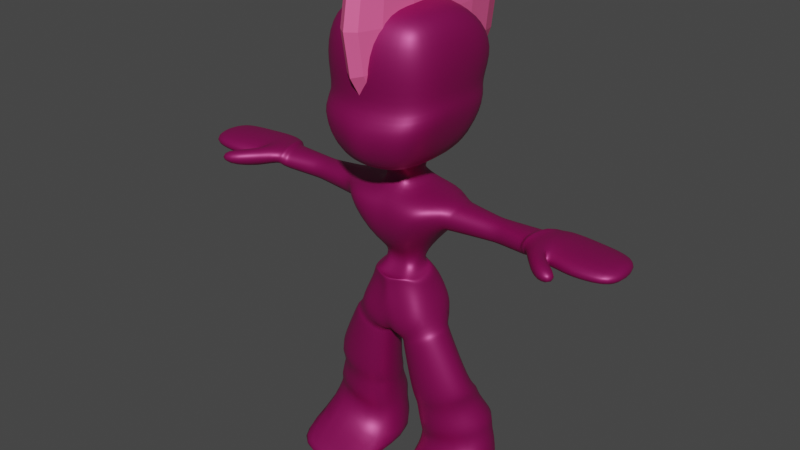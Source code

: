 # Source: npc3Import.blend  (saved by Blender 2.93.21; exported with 4.5.12 LTS)
import bpy
from mathutils import Matrix  # noqa: F401  (used for matrix-valued properties, if any)

bpy.ops.wm.read_factory_settings(use_empty=True)
scene = bpy.context.scene
scene.name = 'Scene'

# ---- collections
col_collection = bpy.data.collections.new('Collection'); scene.collection.children.link(col_collection)

# ---- materials (node trees are filled in below, after node groups)
mat_material = bpy.data.materials.new('Material')
mat_material.use_transparent_shadow = False
mat_material_001 = bpy.data.materials.new('Material.001')
mat_material_001.use_transparent_shadow = False

# ---- material node trees
mat_material.use_nodes = True; mat_material.node_tree.nodes.clear()
_N = mat_material.node_tree.nodes; _L = mat_material.node_tree.links
n0 = _N.new('ShaderNodeBsdfPrincipled'); n0.name = 'Principled BSDF'; n0.location = (10, 300)
n0.distribution = 'GGX'
n0.subsurface_method = 'BURLEY'
n0.inputs[0].default_value = (0.3304, 0.0002459, 0.1208, 1.0)
n0.inputs[1].default_value = 0.4873
n0.inputs[2].default_value = 0.4964
n0.inputs[3].default_value = 1.45
n0.inputs[13].default_value = 1.0
n0.inputs[27].default_value = (0.0, 0.0, 0.0, 1.0)
n0.inputs[28].default_value = 1.0
n1 = _N.new('ShaderNodeOutputMaterial'); n1.name = 'Material Output'; n1.location = (300, 300)
_L.new(n0.outputs[0], n1.inputs[0])
n1.is_active_output = True
mat_material_001.use_nodes = True; mat_material_001.node_tree.nodes.clear()
_N = mat_material_001.node_tree.nodes; _L = mat_material_001.node_tree.links
n0 = _N.new('ShaderNodeBsdfPrincipled'); n0.name = 'Principled BSDF'; n0.location = (10, 300)
n0.distribution = 'GGX'
n0.subsurface_method = 'BURLEY'
n0.inputs[0].default_value = (0.934, 0.1158, 0.3195, 1.0)
n0.inputs[3].default_value = 1.45
n0.inputs[27].default_value = (0.0, 0.0, 0.0, 1.0)
n0.inputs[28].default_value = 1.0
n1 = _N.new('ShaderNodeOutputMaterial'); n1.name = 'Material Output'; n1.location = (300, 300)
_L.new(n0.outputs[0], n1.inputs[0])
n1.is_active_output = True

# ---- world
world_world = bpy.data.worlds.new('World'); scene.world = world_world
world_world.use_nodes = True; world_world.node_tree.nodes.clear()
_N = world_world.node_tree.nodes; _L = world_world.node_tree.links
n0 = _N.new('ShaderNodeOutputWorld'); n0.name = 'World Output'; n0.location = (300, 300)
n1 = _N.new('ShaderNodeBackground'); n1.name = 'Background'; n1.location = (10, 300)
n1.inputs[0].default_value = (0.05088, 0.05088, 0.05088, 1.0)
_L.new(n1.outputs[0], n0.inputs[0])
n0.is_active_output = True
world_world.color = (0.05088, 0.05088, 0.05088)
world_world.use_sun_shadow = False
world_world.sun_shadow_jitter_overblur = 0.0

# ---- meshes
me_cube_002 = bpy.data.meshes.new('Cube.002')
me_cube_002.from_pydata([(0.3103, -0.4679, 0.6341), (0.3416, 0.2352, 0.6822), (0.3261, -0.4463, -0.4257), (0.4941, -0.5608, 1.027), (0.3979, 0.2926, -0.4023), (0.4941, 0.357, 1.038), (0.5609, -0.4051, -0.4832), (0.5872, 0.1703, -0.5172), (0.7542, 0.217, 1.101), (0.7567, -0.3285, 1.101), (0.5687, 0.2221, 0.7267), (0.5661, -0.2772, 0.7267), (0.2121, 0.2652, 0.6453), (0.1679, -0.5186, 0.5724), (0.1992, 0.3845, 1.053), (0.1456, -0.4778, -0.4846), (0.1766, 0.3157, -0.447), (0.1992, -0.5888, 1.041), (0.1897, 0.2623, 1.167), (0.1897, -0.3285, 1.167), (0.03578, 0.1958, -0.803), (0.08726, -0.4473, -0.7361), (1.222, -0.4037, -2.647), (1.222, 0.4289, -2.647), (0.1453, 0.4289, -2.655), (0.1453, -0.4037, -2.655), (2.189, -0.8729, 1.119), (2.189, -0.8729, 0.912), (2.458, -0.6692, 1.119), (2.458, -0.6692, 0.912), (0.2011, 0.1849, 1.437), (0.2011, -0.3847, 1.426), (0.2087, 0.1412, 3.269), (0.2087, -0.2689, 3.269), (0.2087, -0.8061, 1.531), (0.2087, -0.7411, 3.193), (0.2087, 0.4338, 1.652), (0.2087, 0.4121, 3.101), (0.6027, 0.1845, 1.596), (0.5342, -0.3988, 1.585), (0.6676, 0.1412, 3.193), (0.6676, -0.2689, 3.193), (0.5612, -0.6648, 3.132), (0.4311, -0.7547, 1.611), (0.4352, 0.4069, 1.692), (0.647, 0.3394, 3.057), (0.2087, -0.8953, 2.657), (0.2087, -0.9927, 2.067), (0.1979, 0.6119, 2.148), (0.2087, 0.7419, 2.673), (0.7526, 0.2819, 2.142), (0.7634, 0.3361, 2.679), (0.7634, -0.2689, 2.657), (0.7526, -0.3988, 2.164), (0.6676, -0.7411, 2.657), (0.6676, -0.8386, 2.067), (0.6568, 0.5312, 2.148), (0.6676, 0.6611, 2.673), (1.672, -0.3157, 0.8279), (1.671, -0.3157, 1.094), (1.78, 0.1351, 0.8279), (1.774, 0.1301, 1.094), (0.15, 0.5909, -2.442), (0.15, -0.4038, -2.428), (1.215, 0.5555, -2.204), (1.215, -0.3471, -2.191), (1.222, -0.9184, -2.648), (0.1453, -0.9184, -2.655), (0.15, -0.9185, -2.53), (1.214, -0.9185, -2.502), (0.1762, -0.2771, -2.153), (1.168, -0.2321, -1.889), (0.164, 0.4286, -2.155), (1.082, 0.4981, -1.842), (1.255, -0.2171, 1.063), (1.279, -0.2171, 0.7886), (1.282, 0.1297, 0.7886), (1.252, 0.1247, 1.063), (1.381, -0.2238, 0.7877), (1.344, 0.1297, 0.7944), (1.318, 0.1247, 1.064), (1.321, -0.2171, 1.064), (1.172, -0.2171, 1.061), (1.199, -0.2171, 0.7832), (1.201, 0.1297, 0.7832), (1.169, 0.1246, 1.061), (0.185, -0.3643, -1.654), (0.978, -0.3903, -1.333), (0.1417, 0.3498, -1.591), (0.978, 0.3367, -1.333), (0.1452, -0.4514, -1.497), (0.9722, -0.3903, -1.233), (0.1452, 0.3498, -1.497), (0.9722, 0.1299, -1.227), (0.1808, 0.3499, -1.671), (0.985, 0.3368, -1.452), (0.1808, -0.3642, -1.766), (0.985, -0.3112, -1.538), (0.1731, 0.1117, 0.1189), (0.2215, -0.3615, 0.05881), (0.3461, 0.05269, 0.1227), (0.3764, -0.2241, 0.02287), (0.06881, -0.4322, 0.08078), (1.917, -0.3794, 0.852), (1.917, -0.3794, 1.119), (2.043, 0.2907, 0.852), (2.038, 0.2857, 1.119), (1.917, 0.2202, 1.101), (1.738, -0.3683, 1.104), (1.948, 0.2629, 0.884), (1.818, -0.3683, 0.8974), (1.762, -0.4017, 0.8638), (1.872, 0.2209, 0.8456), (1.841, 0.1954, 1.123), (1.687, -0.3434, 1.154), (2.85, 0.0862, 1.098), (2.857, -0.4448, 1.098), (2.855, 0.09124, 0.9327), (2.857, -0.4448, 0.9327), (2.345, 0.2468, 0.8744), (2.34, 0.2418, 1.119), (2.263, -0.4998, 1.119), (2.263, -0.4998, 0.8744), (2.566, 0.2089, 1.119), (2.527, -0.5116, 1.119), (2.527, -0.5116, 0.8911), (2.571, 0.214, 0.8911), (0.1209, 0.05411, 0.2827), (0.1209, -0.1366, 0.2758), (0.1866, 0.02965, 0.2757), (0.1866, -0.09465, 0.2774), (0.09922, -0.1559, 0.2749), (0.0947, 0.07665, 0.2721), (0.2223, 0.2338, -0.01749), (0.2533, -0.3771, -0.05109), (0.3911, 0.1481, -0.09735), (0.3857, -0.2097, -0.09039), (0.07512, -0.4014, -0.06393), (0.08939, 0.3066, -0.01799), (0.2036, 0.09093, 1.309), (0.2036, -0.2611, 1.298), (0.2349, -0.7749, 2.212), (0.2241, 0.6198, 2.283), (0.6989, 0.1688, 2.287), (0.6989, -0.3158, 2.309), (0.5713, -0.6619, 2.212), (0.5605, 0.5607, 2.283), (0.8443, -0.305, 1.092), (0.6999, -0.2536, 0.7386), (0.7024, 0.2025, 0.7386), (0.8418, 0.1975, 1.092), (0.2029, 0.1174, 1.345), (0.2029, -0.2959, 1.334), (0.2022, 0.145, 1.382), (0.2022, -0.3322, 1.371), (1.647, -0.3078, 0.8244), (1.743, 0.1347, 0.825), (1.735, 0.1296, 1.091), (1.641, -0.3073, 1.091), (0.1889, -0.3729, -2.033), (1.137, -0.319, -1.761), (0.1889, 0.5602, -2.011), (1.137, 0.5276, -1.741), (0.08067, -0.4297, -0.8823), (0.6564, -0.4456, -0.5842), (0.08067, 0.1463, -0.8765), (0.6402, 0.1331, -0.5735), (0.07307, -0.4238, -0.8275), (0.6193, -0.4394, -0.5388), (0.07307, 0.1577, -0.8273), (0.6193, 0.1352, -0.5244), (0.115, 0.06842, 0.1789), (0.2291, -0.3424, 0.08528), (0.299, 0.07953, 0.1416), (0.2947, -0.2812, 0.05637), (0.1589, -0.3994, 0.07254), (0.09037, 0.01441, 0.2186), (0.2004, -0.2804, 0.1099), (0.2577, 0.0442, 0.148), (0.2533, -0.2328, 0.0892), (0.148, -0.3231, 0.1006), (0.03319, 0.09167, 0.1539), (0.0, 0.2652, 0.5908), (0.0, -0.5186, 0.5492), (-0.3103, -0.4679, 0.6341), (-0.3416, 0.2352, 0.6822), (-0.3261, -0.4463, -0.4257), (-0.4941, -0.5608, 1.027), (-0.3979, 0.2926, -0.4023), (-0.4941, 0.357, 1.038), (0.0, 0.2944, -0.4347), (0.0, 0.357, 1.038), (0.0, -0.4798, -0.4031), (0.0, -0.5608, 1.027), (-0.5609, -0.4051, -0.4832), (-0.5872, 0.1703, -0.5172), (-0.7542, 0.217, 1.101), (-0.7567, -0.3285, 1.101), (-0.5687, 0.2221, 0.7267), (-0.5661, -0.2772, 0.7267), (0.0, 0.2622, 1.175), (0.0, -0.3287, 1.175), (0.0, 0.09833, -0.7073), (0.0, -0.3647, -0.7076), (-0.2121, 0.2652, 0.6453), (-0.1679, -0.5186, 0.5724), (-0.1992, 0.3845, 1.053), (-0.1456, -0.4778, -0.4846), (-0.1766, 0.3157, -0.447), (-0.1992, -0.5888, 1.041), (-0.1897, 0.2623, 1.167), (-0.1897, -0.3285, 1.167), (-0.03578, 0.1958, -0.803), (-0.08726, -0.4473, -0.7361), (-1.222, -0.4037, -2.647), (-1.222, 0.4289, -2.647), (-0.1453, 0.4289, -2.655), (-0.1453, -0.4037, -2.655), (-2.189, -0.8729, 1.119), (-2.189, -0.8729, 0.912), (-2.458, -0.6692, 1.119), (-2.458, -0.6692, 0.912), (0.0, 0.1849, 1.499), (0.0, -0.3847, 1.488), (-0.2011, 0.1849, 1.437), (-0.2011, -0.3847, 1.426), (0.0, 0.1535, 3.291), (0.0, -0.2565, 3.291), (-0.2087, 0.1412, 3.269), (-0.2087, -0.2689, 3.269), (0.0, -0.9256, 1.549), (-0.2087, -0.8061, 1.531), (0.0, -0.7759, 3.253), (-0.2087, -0.7411, 3.193), (0.0, 0.4782, 1.637), (-0.2087, 0.4338, 1.652), (0.0, 0.4765, 3.117), (-0.2087, 0.4121, 3.101), (-0.6027, 0.1845, 1.596), (-0.5342, -0.3988, 1.585), (-0.6676, 0.1412, 3.193), (-0.6676, -0.2689, 3.193), (-0.5612, -0.6648, 3.132), (-0.4311, -0.7547, 1.611), (-0.4352, 0.4069, 1.692), (-0.647, 0.3394, 3.057), (0.0, 0.3361, 2.679), (-0.2087, -0.8953, 2.657), (-0.2087, -0.9927, 2.067), (0.0, -0.9121, 2.649), (0.0, -1.01, 2.059), (-0.1979, 0.6119, 2.148), (-0.2087, 0.7419, 2.673), (0.0, 0.6534, 2.148), (0.0, 0.7833, 2.673), (-0.7526, 0.2819, 2.142), (-0.7634, 0.3361, 2.679), (-0.7634, -0.2689, 2.657), (-0.7526, -0.3988, 2.164), (-0.6676, -0.7411, 2.657), (-0.6676, -0.8386, 2.067), (-0.6568, 0.5312, 2.148), (-0.6676, 0.6611, 2.673), (-1.672, -0.3157, 0.8279), (-1.671, -0.3157, 1.094), (-1.78, 0.1351, 0.8279), (-1.774, 0.1301, 1.094), (-0.15, 0.5909, -2.442), (-0.15, -0.4038, -2.428), (-1.215, 0.5555, -2.204), (-1.215, -0.3471, -2.191), (-1.222, -0.9184, -2.648), (-0.1453, -0.9184, -2.655), (-0.15, -0.9185, -2.53), (-1.214, -0.9185, -2.502), (-0.1762, -0.2771, -2.153), (-1.168, -0.2321, -1.889), (-0.164, 0.4286, -2.155), (-1.082, 0.4981, -1.842), (-1.255, -0.2171, 1.063), (-1.279, -0.2171, 0.7886), (-1.282, 0.1297, 0.7886), (-1.252, 0.1247, 1.063), (-1.381, -0.2238, 0.7877), (-1.344, 0.1297, 0.7944), (-1.318, 0.1247, 1.064), (-1.321, -0.2171, 1.064), (-1.172, -0.2171, 1.061), (-1.199, -0.2171, 0.7832), (-1.201, 0.1297, 0.7832), (-1.169, 0.1246, 1.061), (-0.185, -0.3643, -1.654), (-0.978, -0.3903, -1.333), (-0.1417, 0.3498, -1.591), (-0.978, 0.3367, -1.333), (-0.1452, -0.4514, -1.497), (-0.9722, -0.3903, -1.233), (-0.1452, 0.3498, -1.497), (-0.9722, 0.1299, -1.227), (-0.1808, 0.3499, -1.671), (-0.985, 0.3368, -1.452), (-0.1808, -0.3642, -1.766), (-0.985, -0.3112, -1.538), (-0.1731, 0.1117, 0.1189), (-0.2215, -0.3615, 0.05881), (0.0, -0.4504, 0.09508), (0.0, 0.1701, 0.1514), (-0.3461, 0.05269, 0.1227), (-0.3764, -0.2241, 0.02287), (-0.06881, -0.4322, 0.08078), (0.0, 0.1979, 0.1369), (-1.917, -0.3794, 0.852), (-1.917, -0.3794, 1.119), (-2.043, 0.2907, 0.852), (-2.038, 0.2857, 1.119), (-1.917, 0.2202, 1.101), (-1.738, -0.3683, 1.104), (-1.948, 0.2629, 0.884), (-1.818, -0.3683, 0.8974), (-1.762, -0.4017, 0.8638), (-1.872, 0.2209, 0.8456), (-1.841, 0.1954, 1.123), (-1.687, -0.3434, 1.154), (-2.85, 0.0862, 1.098), (-2.857, -0.4448, 1.098), (-2.855, 0.09124, 0.9327), (-2.857, -0.4448, 0.9327), (-2.345, 0.2468, 0.8744), (-2.34, 0.2418, 1.119), (-2.263, -0.4998, 1.119), (-2.263, -0.4998, 0.8744), (-2.566, 0.2089, 1.119), (-2.527, -0.5116, 1.119), (-2.527, -0.5116, 0.8911), (-2.571, 0.214, 0.8911), (-0.1209, 0.05411, 0.2827), (-0.1209, -0.1366, 0.2758), (0.0, -0.1539, 0.2684), (0.0, 0.07475, 0.2796), (-0.1866, 0.02965, 0.2757), (-0.1866, -0.09465, 0.2774), (-0.09922, -0.1559, 0.2749), (-0.0947, 0.07665, 0.2721), (-0.2223, 0.2338, -0.01749), (-0.2533, -0.3771, -0.05109), (0.0, -0.4453, -0.06247), (0.0, 0.2842, -0.05629), (-0.3911, 0.1481, -0.09735), (-0.3857, -0.2097, -0.09039), (-0.07512, -0.4014, -0.06393), (-0.08939, 0.3066, -0.01799), (-0.2036, 0.09093, 1.309), (0.0, 0.09087, 1.334), (0.0, -0.2612, 1.323), (-0.2036, -0.2611, 1.298), (-0.2349, -0.7749, 2.212), (0.0, -0.7872, 2.206), (-0.2241, 0.6198, 2.283), (0.0, 0.6502, 2.283), (-0.6989, 0.1688, 2.287), (-0.6989, -0.3158, 2.309), (-0.5713, -0.6619, 2.212), (-0.5605, 0.5607, 2.283), (-0.8443, -0.305, 1.092), (-0.6999, -0.2536, 0.7386), (-0.7024, 0.2025, 0.7386), (-0.8418, 0.1975, 1.092), (-0.2029, 0.1174, 1.345), (0.0, 0.1173, 1.38), (0.0, -0.2959, 1.369), (-0.2029, -0.2959, 1.334), (-0.2022, 0.145, 1.382), (0.0, 0.145, 1.429), (0.0, -0.3322, 1.418), (-0.2022, -0.3322, 1.371), (-1.647, -0.3078, 0.8244), (-1.743, 0.1347, 0.825), (-1.735, 0.1296, 1.091), (-1.641, -0.3073, 1.091), (-0.1889, -0.3729, -2.033), (-1.137, -0.319, -1.761), (-0.1889, 0.5602, -2.011), (-1.137, 0.5276, -1.741), (-0.08067, -0.4297, -0.8823), (-0.6564, -0.4456, -0.5842), (-0.08067, 0.1463, -0.8765), (-0.6402, 0.1331, -0.5735), (-0.07307, -0.4238, -0.8275), (-0.6193, -0.4394, -0.5388), (-0.07307, 0.1577, -0.8273), (-0.6193, 0.1352, -0.5244), (-0.115, 0.06842, 0.1789), (-0.2291, -0.3424, 0.08528), (0.0, -0.394, 0.05005), (0.0, 0.1672, 0.1385), (-0.299, 0.07953, 0.1416), (-0.2947, -0.2812, 0.05637), (-0.1589, -0.3994, 0.07254), (0.0, 0.1503, 0.1469), (-0.09037, 0.01441, 0.2186), (-0.2004, -0.2804, 0.1099), (0.0, -0.3191, 0.08388), (0.0, 0.1037, 0.1486), (-0.2577, 0.0442, 0.148), (-0.2533, -0.2328, 0.0892), (-0.148, -0.3231, 0.1006), (-0.03319, 0.09167, 0.1539), (0.8005, -0.3168, 1.097), (0.633, -0.2654, 0.7326), (0.6355, 0.2123, 0.7326), (0.798, 0.2073, 1.097)], [], [(12, 14, 5, 1), (11, 9, 3, 0), (132, 12, 1, 127), (21, 6, 2, 15), (130, 11, 0, 128), (19, 201, 193, 17), (13, 17, 193, 183), (131, 13, 183, 337), (14, 191, 200, 18), (154, 153, 30, 31), (127, 1, 10, 129), (129, 10, 11, 130), (16, 4, 7, 20), (63, 62, 24, 25), (1, 5, 8, 10), (26, 27, 29, 28), (202, 20, 21, 203), (190, 16, 20, 202), (8, 18, 19, 9), (5, 14, 18, 8), (128, 0, 13, 131), (0, 3, 17, 13), (9, 19, 17, 3), (203, 21, 15, 192), (338, 182, 12, 132), (182, 191, 14, 12), (24, 23, 22, 25), (62, 64, 23, 24), (25, 22, 66, 67), (64, 65, 22, 23), (109, 107, 106, 105), (107, 108, 104, 106), (110, 103, 29, 27), (110, 109, 105, 103), (47, 34, 43, 55), (153, 372, 222, 30), (373, 154, 31, 223), (32, 226, 227, 33), (226, 32, 37, 236), (33, 227, 232, 35), (249, 46, 35, 232), (223, 31, 34, 230), (30, 36, 44, 38), (49, 254, 236, 37), (30, 222, 234, 36), (32, 33, 41, 40), (52, 51, 40, 41), (52, 41, 42, 54), (50, 38, 44, 56), (31, 30, 38, 39), (34, 31, 39, 43), (33, 35, 42, 41), (37, 32, 40, 45), (49, 37, 45, 57), (36, 48, 56, 44), (142, 49, 57, 146), (40, 51, 57, 45), (143, 50, 56, 146), (39, 53, 55, 43), (144, 52, 54, 145), (39, 38, 50, 53), (144, 143, 51, 52), (36, 234, 253, 48), (142, 358, 254, 49), (230, 34, 47, 250), (356, 141, 46, 249), (35, 46, 54, 42), (141, 47, 55, 145), (157, 158, 59, 61), (156, 157, 61, 60), (155, 156, 60, 58), (158, 155, 58, 59), (73, 71, 65, 64), (71, 70, 63, 65), (72, 73, 64, 62), (70, 72, 62, 63), (69, 68, 67, 66), (65, 63, 68, 69), (22, 65, 69, 66), (63, 25, 67, 68), (159, 161, 72, 70), (161, 162, 73, 72), (160, 159, 70, 71), (82, 83, 75, 74), (83, 84, 76, 75), (84, 85, 77, 76), (85, 82, 74, 77), (74, 75, 78, 81), (75, 76, 79, 78), (76, 77, 80, 79), (77, 74, 81, 80), (150, 147, 82, 85), (149, 150, 85, 84), (148, 149, 84, 83), (147, 148, 83, 82), (93, 91, 87, 89), (91, 90, 86, 87), (92, 93, 89, 88), (90, 92, 88, 86), (163, 165, 92, 90), (165, 166, 93, 92), (164, 163, 90, 91), (166, 164, 91, 93), (89, 87, 97, 95), (87, 86, 96, 97), (88, 89, 95, 94), (86, 88, 94, 96), (346, 306, 310, 138), (134, 99, 102, 137), (135, 100, 101, 136), (133, 98, 100, 135), (137, 102, 305, 345), (136, 101, 99, 134), (138, 310, 98, 133), (162, 160, 71, 73), (61, 59, 114, 113), (58, 60, 112, 111), (60, 61, 113, 112), (59, 58, 111, 114), (114, 111, 110, 108), (126, 123, 115, 117), (111, 112, 109, 110), (112, 113, 107, 109), (113, 114, 108, 107), (117, 115, 116, 118), (123, 124, 116, 115), (124, 125, 118, 116), (125, 126, 117, 118), (108, 110, 27, 26), (103, 104, 28, 29), (104, 108, 26, 28), (103, 105, 119, 122), (104, 103, 122, 121), (106, 104, 121, 120), (105, 106, 120, 119), (122, 119, 126, 125), (121, 122, 125, 124), (120, 121, 124, 123), (119, 120, 123, 126), (402, 338, 132, 181), (177, 128, 131, 180), (178, 129, 130, 179), (176, 127, 129, 178), (180, 131, 337, 401), (179, 130, 128, 177), (181, 132, 127, 176), (16, 138, 133, 4), (6, 136, 134, 2), (15, 137, 345, 192), (4, 133, 135, 7), (7, 135, 136, 6), (2, 134, 137, 15), (190, 346, 138, 16), (200, 352, 139, 18), (18, 139, 140, 19), (46, 141, 145, 54), (250, 47, 141, 356), (48, 253, 358, 142), (53, 50, 143, 144), (53, 144, 145, 55), (51, 143, 146, 57), (48, 142, 146, 56), (407, 408, 148, 147), (408, 409, 149, 148), (409, 410, 150, 149), (410, 407, 147, 150), (353, 140, 152, 369), (139, 352, 368, 151), (140, 139, 151, 152), (369, 152, 154, 373), (151, 368, 372, 153), (152, 151, 153, 154), (81, 78, 155, 158), (78, 79, 156, 155), (79, 80, 157, 156), (80, 81, 158, 157), (95, 97, 160, 162), (97, 96, 159, 160), (94, 95, 162, 161), (96, 94, 161, 159), (170, 168, 164, 166), (168, 167, 163, 164), (169, 170, 166, 165), (167, 169, 165, 163), (21, 20, 169, 167), (20, 7, 170, 169), (6, 21, 167, 168), (7, 6, 168, 170), (19, 140, 353, 201), (310, 398, 171, 98), (101, 174, 172, 99), (102, 175, 393, 305), (98, 171, 173, 100), (100, 173, 174, 101), (99, 172, 175, 102), (398, 181, 176, 171), (174, 179, 177, 172), (175, 180, 401, 393), (171, 176, 178, 173), (173, 178, 179, 174), (172, 177, 180, 175), (394, 402, 181, 398), (204, 185, 189, 206), (199, 184, 187, 197), (342, 335, 185, 204), (213, 207, 186, 194), (340, 336, 184, 199), (211, 209, 193, 201), (205, 183, 193, 209), (341, 337, 183, 205), (206, 210, 200, 191), (374, 225, 224, 371), (335, 339, 198, 185), (339, 340, 199, 198), (208, 212, 195, 188), (268, 217, 216, 267), (185, 198, 196, 189), (218, 220, 221, 219), (202, 203, 213, 212), (190, 202, 212, 208), (196, 197, 211, 210), (189, 196, 210, 206), (336, 341, 205, 184), (184, 205, 209, 187), (197, 187, 209, 211), (203, 192, 207, 213), (338, 342, 204, 182), (182, 204, 206, 191), (216, 217, 214, 215), (267, 216, 215, 269), (217, 272, 271, 214), (269, 215, 214, 270), (317, 313, 314, 315), (315, 314, 312, 316), (318, 219, 221, 311), (318, 311, 313, 317), (248, 260, 243, 231), (371, 224, 222, 372), (373, 223, 225, 374), (228, 229, 227, 226), (226, 236, 237, 228), (229, 233, 232, 227), (249, 232, 233, 247), (223, 230, 231, 225), (224, 238, 244, 235), (252, 237, 236, 254), (246, 254, 236, 226), (224, 235, 234, 222), (228, 240, 241, 229), (257, 241, 240, 256), (257, 259, 242, 241), (255, 261, 244, 238), (225, 239, 238, 224), (231, 243, 239, 225), (229, 241, 242, 233), (237, 245, 240, 228), (252, 262, 245, 237), (235, 244, 261, 251), (357, 362, 262, 252), (240, 245, 262, 256), (359, 362, 261, 255), (239, 243, 260, 258), (360, 361, 259, 257), (239, 258, 255, 238), (360, 257, 256, 359), (235, 251, 253, 234), (357, 252, 254, 358), (230, 250, 248, 231), (356, 249, 247, 355), (233, 242, 259, 247), (355, 361, 260, 248), (377, 266, 264, 378), (376, 265, 266, 377), (375, 263, 265, 376), (378, 264, 263, 375), (278, 269, 270, 276), (276, 270, 268, 275), (277, 267, 269, 278), (275, 268, 267, 277), (274, 271, 272, 273), (270, 274, 273, 268), (214, 271, 274, 270), (268, 273, 272, 217), (379, 275, 277, 381), (381, 277, 278, 382), (380, 276, 275, 379), (287, 279, 280, 288), (288, 280, 281, 289), (289, 281, 282, 290), (290, 282, 279, 287), (279, 286, 283, 280), (280, 283, 284, 281), (281, 284, 285, 282), (282, 285, 286, 279), (366, 290, 287, 363), (365, 289, 290, 366), (364, 288, 289, 365), (363, 287, 288, 364), (298, 294, 292, 296), (296, 292, 291, 295), (297, 293, 294, 298), (295, 291, 293, 297), (383, 295, 297, 385), (385, 297, 298, 386), (384, 296, 295, 383), (386, 298, 296, 384), (294, 300, 302, 292), (292, 302, 301, 291), (293, 299, 300, 294), (291, 301, 299, 293), (346, 350, 310, 306), (344, 349, 309, 304), (347, 348, 308, 307), (343, 347, 307, 303), (349, 345, 305, 309), (348, 344, 304, 308), (350, 343, 303, 310), (382, 278, 276, 380), (266, 321, 322, 264), (263, 319, 320, 265), (265, 320, 321, 266), (264, 322, 319, 263), (322, 316, 318, 319), (334, 325, 323, 331), (319, 318, 317, 320), (320, 317, 315, 321), (321, 315, 316, 322), (325, 326, 324, 323), (331, 323, 324, 332), (332, 324, 326, 333), (333, 326, 325, 334), (316, 218, 219, 318), (311, 221, 220, 312), (312, 220, 218, 316), (311, 330, 327, 313), (312, 329, 330, 311), (314, 328, 329, 312), (313, 327, 328, 314), (330, 333, 334, 327), (329, 332, 333, 330), (328, 331, 332, 329), (327, 334, 331, 328), (402, 406, 342, 338), (400, 405, 341, 336), (403, 404, 340, 339), (399, 403, 339, 335), (405, 401, 337, 341), (404, 400, 336, 340), (406, 399, 335, 342), (208, 188, 343, 350), (194, 186, 344, 348), (207, 192, 345, 349), (188, 195, 347, 343), (195, 194, 348, 347), (186, 207, 349, 344), (190, 208, 350, 346), (200, 210, 351, 352), (210, 211, 354, 351), (247, 259, 361, 355), (250, 356, 355, 248), (251, 357, 358, 253), (258, 360, 359, 255), (258, 260, 361, 360), (256, 262, 362, 359), (251, 261, 362, 357), (197, 363, 364, 199), (199, 364, 365, 198), (198, 365, 366, 196), (196, 366, 363, 197), (353, 369, 370, 354), (351, 367, 368, 352), (354, 370, 367, 351), (369, 373, 374, 370), (367, 371, 372, 368), (370, 374, 371, 367), (286, 378, 375, 283), (283, 375, 376, 284), (284, 376, 377, 285), (285, 377, 378, 286), (300, 382, 380, 302), (302, 380, 379, 301), (299, 381, 382, 300), (301, 379, 381, 299), (390, 386, 384, 388), (388, 384, 383, 387), (389, 385, 386, 390), (387, 383, 385, 389), (213, 387, 389, 212), (212, 389, 390, 195), (194, 388, 387, 213), (195, 390, 388, 194), (211, 201, 353, 354), (310, 303, 391, 398), (308, 304, 392, 396), (309, 305, 393, 397), (303, 307, 395, 391), (307, 308, 396, 395), (304, 309, 397, 392), (306, 310, 398, 394), (398, 391, 399, 406), (396, 392, 400, 404), (397, 393, 401, 405), (391, 395, 403, 399), (395, 396, 404, 403), (392, 397, 405, 400), (394, 398, 406, 402), (8, 9, 407, 410), (10, 8, 410, 409), (11, 10, 409, 408), (9, 11, 408, 407)])
me_cube_002.polygons.foreach_set('use_smooth', [True] * 410)
_uv = me_cube_002.uv_layers.new(name='UVMap')
_uv.uv.foreach_set('vector', [0.5818, 0.4137, 0.625, 0.4137, 0.625, 0.5, 0.5818, 0.5, 0.5818, 0.666, 0.625, 0.666, 0.625, 0.75, 0.5818, 0.75, 0.5301, 0.4137, 0.5818, 0.4137, 0.5818, 0.5, 0.5301, 0.5, 0.2887, 0.666, 0.375, 0.666, 0.375, 0.75, 0.2887, 0.75, 0.5301, 0.666, 0.5818, 0.666, 0.5818, 0.75, 0.5301, 0.75, 0.7113, 0.666, 0.75, 0.666, 0.75, 0.75, 0.7113, 0.75, 0.5818, 0.8363, 0.625, 0.8363, 0.625, 0.875, 0.5818, 0.875, 0.5301, 0.8363, 0.5818, 0.8363, 0.5818, 0.875, 0.5301, 0.875, 0.7113, 0.5, 0.75, 0.5, 0.75, 0.5827, 0.7113, 0.5827, 0.7113, 0.666, 0.7113, 0.5827, 0.7113, 0.5827, 0.7113, 0.666, 0.5301, 0.5, 0.5818, 0.5, 0.5818, 0.5827, 0.5301, 0.5827, 0.5301, 0.5827, 0.5818, 0.5827, 0.5818, 0.666, 0.5301, 0.666, 0.2887, 0.5, 0.375, 0.5, 0.375, 0.5827, 0.2887, 0.5827, 0.2887, 0.666, 0.2887, 0.5827, 0.2887, 0.5827, 0.2887, 0.666, 0.5818, 0.5, 0.625, 0.5, 0.625, 0.5827, 0.5818, 0.5827, 0.625, 0.666, 0.5818, 0.666, 0.5818, 0.666, 0.625, 0.666, 0.25, 0.5827, 0.2887, 0.5827, 0.2887, 0.666, 0.25, 0.666, 0.25, 0.5, 0.2887, 0.5, 0.2887, 0.5827, 0.25, 0.5827, 0.625, 0.5827, 0.7113, 0.5827, 0.7113, 0.666, 0.625, 0.666, 0.625, 0.5, 0.7113, 0.5, 0.7113, 0.5827, 0.625, 0.5827, 0.5301, 0.75, 0.5818, 0.75, 0.5818, 0.8363, 0.5301, 0.8363, 0.5818, 0.75, 0.625, 0.75, 0.625, 0.8363, 0.5818, 0.8363, 0.625, 0.666, 0.7113, 0.666, 0.7113, 0.75, 0.625, 0.75, 0.25, 0.666, 0.2887, 0.666, 0.2887, 0.75, 0.25, 0.75, 0.5301, 0.375, 0.5818, 0.375, 0.5818, 0.4137, 0.5301, 0.4137, 0.5818, 0.375, 0.625, 0.375, 0.625, 0.4137, 0.5818, 0.4137, 0.2887, 0.5827, 0.375, 0.5827, 0.375, 0.666, 0.2887, 0.666, 0.2887, 0.5827, 0.375, 0.5827, 0.375, 0.5827, 0.2887, 0.5827, 0.2887, 0.666, 0.375, 0.666, 0.375, 0.666, 0.2887, 0.666, 0.375, 0.5827, 0.375, 0.666, 0.375, 0.666, 0.375, 0.5827, 0.5818, 0.5827, 0.625, 0.5827, 0.625, 0.5827, 0.5818, 0.5827, 0.625, 0.5827, 0.625, 0.666, 0.625, 0.666, 0.625, 0.5827, 0.5818, 0.666, 0.5818, 0.666, 0.5818, 0.666, 0.5818, 0.666, 0.5818, 0.666, 0.5818, 0.5827, 0.5818, 0.5827, 0.5818, 0.666, 0.7113, 0.666, 0.7113, 0.666, 0.7113, 0.666, 0.7113, 0.666, 0.7113, 0.5827, 0.75, 0.5827, 0.75, 0.5827, 0.7113, 0.5827, 0.75, 0.666, 0.7113, 0.666, 0.7113, 0.666, 0.75, 0.666, 0.7113, 0.5827, 0.75, 0.5827, 0.75, 0.666, 0.7113, 0.666, 0.75, 0.5827, 0.7113, 0.5827, 0.7113, 0.5827, 0.75, 0.5827, 0.7113, 0.666, 0.75, 0.666, 0.75, 0.666, 0.7113, 0.666, 0.75, 0.666, 0.7113, 0.666, 0.7113, 0.666, 0.75, 0.666, 0.75, 0.666, 0.7113, 0.666, 0.7113, 0.666, 0.75, 0.666, 0.7113, 0.5827, 0.7113, 0.5827, 0.7113, 0.5827, 0.7113, 0.5827, 0.7113, 0.5827, 0.75, 0.5827, 0.75, 0.5827, 0.7113, 0.5827, 0.7113, 0.5827, 0.75, 0.5827, 0.75, 0.5827, 0.7113, 0.5827, 0.7113, 0.5827, 0.7113, 0.666, 0.7113, 0.666, 0.7113, 0.5827, 0.7113, 0.666, 0.7113, 0.5827, 0.7113, 0.5827, 0.7113, 0.666, 0.7113, 0.666, 0.7113, 0.666, 0.7113, 0.666, 0.7113, 0.666, 0.7113, 0.5827, 0.7113, 0.5827, 0.7113, 0.5827, 0.7113, 0.5827, 0.7113, 0.666, 0.7113, 0.5827, 0.7113, 0.5827, 0.7113, 0.666, 0.7113, 0.666, 0.7113, 0.666, 0.7113, 0.666, 0.7113, 0.666, 0.7113, 0.666, 0.7113, 0.666, 0.7113, 0.666, 0.7113, 0.666, 0.7113, 0.5827, 0.7113, 0.5827, 0.7113, 0.5827, 0.7113, 0.5827, 0.7113, 0.5827, 0.7113, 0.5827, 0.7113, 0.5827, 0.7113, 0.5827, 0.7113, 0.5827, 0.7113, 0.5827, 0.7113, 0.5827, 0.7113, 0.5827, 0.7113, 0.5827, 0.7113, 0.5827, 0.7113, 0.5827, 0.7113, 0.5827, 0.7113, 0.5827, 0.7113, 0.5827, 0.7113, 0.5827, 0.7113, 0.5827, 0.7113, 0.5827, 0.7113, 0.5827, 0.7113, 0.5827, 0.7113, 0.5827, 0.7113, 0.666, 0.7113, 0.666, 0.7113, 0.666, 0.7113, 0.666, 0.7113, 0.666, 0.7113, 0.666, 0.7113, 0.666, 0.7113, 0.666, 0.7113, 0.666, 0.7113, 0.5827, 0.7113, 0.5827, 0.7113, 0.666, 0.7113, 0.666, 0.7113, 0.5827, 0.7113, 0.5827, 0.7113, 0.666, 0.7113, 0.5827, 0.75, 0.5827, 0.75, 0.5827, 0.7113, 0.5827, 0.7113, 0.5827, 0.75, 0.5827, 0.75, 0.5827, 0.7113, 0.5827, 0.75, 0.666, 0.7113, 0.666, 0.7113, 0.666, 0.75, 0.666, 0.75, 0.666, 0.7113, 0.666, 0.7113, 0.666, 0.75, 0.666, 0.7113, 0.666, 0.7113, 0.666, 0.7113, 0.666, 0.7113, 0.666, 0.7113, 0.666, 0.7113, 0.666, 0.7113, 0.666, 0.7113, 0.666, 0.625, 0.5827, 0.625, 0.666, 0.625, 0.666, 0.625, 0.5827, 0.5818, 0.5827, 0.625, 0.5827, 0.625, 0.5827, 0.5818, 0.5827, 0.5818, 0.666, 0.5818, 0.5827, 0.5818, 0.5827, 0.5818, 0.666, 0.625, 0.666, 0.5818, 0.666, 0.5818, 0.666, 0.625, 0.666, 0.375, 0.5827, 0.375, 0.666, 0.375, 0.666, 0.375, 0.5827, 0.375, 0.666, 0.2887, 0.666, 0.2887, 0.666, 0.375, 0.666, 0.2887, 0.5827, 0.375, 0.5827, 0.375, 0.5827, 0.2887, 0.5827, 0.2887, 0.666, 0.2887, 0.5827, 0.2887, 0.5827, 0.2887, 0.666, 0.375, 0.666, 0.2887, 0.666, 0.2887, 0.666, 0.375, 0.666, 0.375, 0.666, 0.2887, 0.666, 0.2887, 0.666, 0.375, 0.666, 0.375, 0.666, 0.375, 0.666, 0.375, 0.666, 0.375, 0.666, 0.2887, 0.666, 0.2887, 0.666, 0.2887, 0.666, 0.2887, 0.666, 0.2887, 0.666, 0.2887, 0.5827, 0.2887, 0.5827, 0.2887, 0.666, 0.2887, 0.5827, 0.375, 0.5827, 0.375, 0.5827, 0.2887, 0.5827, 0.375, 0.666, 0.2887, 0.666, 0.2887, 0.666, 0.375, 0.666, 0.625, 0.666, 0.5818, 0.666, 0.5818, 0.666, 0.625, 0.666, 0.5818, 0.666, 0.5818, 0.5827, 0.5818, 0.5827, 0.5818, 0.666, 0.5818, 0.5827, 0.625, 0.5827, 0.625, 0.5827, 0.5818, 0.5827, 0.625, 0.5827, 0.625, 0.666, 0.625, 0.666, 0.625, 0.5827, 0.625, 0.666, 0.5818, 0.666, 0.5818, 0.666, 0.625, 0.666, 0.5818, 0.666, 0.5818, 0.5827, 0.5818, 0.5827, 0.5818, 0.666, 0.5818, 0.5827, 0.625, 0.5827, 0.625, 0.5827, 0.5818, 0.5827, 0.625, 0.5827, 0.625, 0.666, 0.625, 0.666, 0.625, 0.5827, 0.625, 0.5827, 0.625, 0.666, 0.625, 0.666, 0.625, 0.5827, 0.5818, 0.5827, 0.625, 0.5827, 0.625, 0.5827, 0.5818, 0.5827, 0.5818, 0.666, 0.5818, 0.5827, 0.5818, 0.5827, 0.5818, 0.666, 0.625, 0.666, 0.5818, 0.666, 0.5818, 0.666, 0.625, 0.666, 0.375, 0.5827, 0.375, 0.666, 0.375, 0.666, 0.375, 0.5827, 0.375, 0.666, 0.2887, 0.666, 0.2887, 0.666, 0.375, 0.666, 0.2887, 0.5827, 0.375, 0.5827, 0.375, 0.5827, 0.2887, 0.5827, 0.2887, 0.666, 0.2887, 0.5827, 0.2887, 0.5827, 0.2887, 0.666, 0.2887, 0.666, 0.2887, 0.5827, 0.2887, 0.5827, 0.2887, 0.666, 0.2887, 0.5827, 0.375, 0.5827, 0.375, 0.5827, 0.2887, 0.5827, 0.375, 0.666, 0.2887, 0.666, 0.2887, 0.666, 0.375, 0.666, 0.375, 0.5827, 0.375, 0.666, 0.375, 0.666, 0.375, 0.5827, 0.375, 0.5827, 0.375, 0.666, 0.375, 0.666, 0.375, 0.5827, 0.375, 0.666, 0.2887, 0.666, 0.2887, 0.666, 0.375, 0.666, 0.2887, 0.5827, 0.375, 0.5827, 0.375, 0.5827, 0.2887, 0.5827, 0.2887, 0.666, 0.2887, 0.5827, 0.2887, 0.5827, 0.2887, 0.666, 0.4516, 0.375, 0.4784, 0.375, 0.4784, 0.4137, 0.4516, 0.4137, 0.4516, 0.75, 0.4784, 0.75, 0.4784, 0.8363, 0.4516, 0.8363, 0.4516, 0.5827, 0.4784, 0.5827, 0.4784, 0.666, 0.4516, 0.666, 0.4516, 0.5, 0.4784, 0.5, 0.4784, 0.5827, 0.4516, 0.5827, 0.4516, 0.8363, 0.4784, 0.8363, 0.4784, 0.875, 0.4516, 0.875, 0.4516, 0.666, 0.4784, 0.666, 0.4784, 0.75, 0.4516, 0.75, 0.4516, 0.4137, 0.4784, 0.4137, 0.4784, 0.5, 0.4516, 0.5, 0.375, 0.5827, 0.375, 0.666, 0.375, 0.666, 0.375, 0.5827, 0.625, 0.5827, 0.625, 0.666, 0.625, 0.666, 0.625, 0.5827, 0.5818, 0.666, 0.5818, 0.5827, 0.5818, 0.5827, 0.5818, 0.666, 0.5818, 0.5827, 0.625, 0.5827, 0.625, 0.5827, 0.5818, 0.5827, 0.625, 0.666, 0.5818, 0.666, 0.5818, 0.666, 0.625, 0.666, 0.625, 0.666, 0.5818, 0.666, 0.5818, 0.666, 0.625, 0.666, 0.5818, 0.5827, 0.625, 0.5827, 0.625, 0.5827, 0.5818, 0.5827, 0.5818, 0.666, 0.5818, 0.5827, 0.5818, 0.5827, 0.5818, 0.666, 0.5818, 0.5827, 0.625, 0.5827, 0.625, 0.5827, 0.5818, 0.5827, 0.625, 0.5827, 0.625, 0.666, 0.625, 0.666, 0.625, 0.5827, 0.5818, 0.5827, 0.625, 0.5827, 0.625, 0.666, 0.5818, 0.666, 0.625, 0.5827, 0.625, 0.666, 0.625, 0.666, 0.625, 0.5827, 0.625, 0.666, 0.5818, 0.666, 0.5818, 0.666, 0.625, 0.666, 0.5818, 0.666, 0.5818, 0.5827, 0.5818, 0.5827, 0.5818, 0.666, 0.625, 0.666, 0.5818, 0.666, 0.5818, 0.666, 0.625, 0.666, 0.5818, 0.666, 0.625, 0.666, 0.625, 0.666, 0.5818, 0.666, 0.625, 0.666, 0.625, 0.666, 0.625, 0.666, 0.625, 0.666, 0.5818, 0.666, 0.5818, 0.5827, 0.5818, 0.5827, 0.5818, 0.666, 0.625, 0.666, 0.5818, 0.666, 0.5818, 0.666, 0.625, 0.666, 0.625, 0.5827, 0.625, 0.666, 0.625, 0.666, 0.625, 0.5827, 0.5818, 0.5827, 0.625, 0.5827, 0.625, 0.5827, 0.5818, 0.5827, 0.5818, 0.666, 0.5818, 0.5827, 0.5818, 0.5827, 0.5818, 0.666, 0.625, 0.666, 0.5818, 0.666, 0.5818, 0.666, 0.625, 0.666, 0.625, 0.5827, 0.625, 0.666, 0.625, 0.666, 0.625, 0.5827, 0.5818, 0.5827, 0.625, 0.5827, 0.625, 0.5827, 0.5818, 0.5827, 0.5029, 0.375, 0.5301, 0.375, 0.5301, 0.4137, 0.5029, 0.4137, 0.5029, 0.75, 0.5301, 0.75, 0.5301, 0.8363, 0.5029, 0.8363, 0.5029, 0.5827, 0.5301, 0.5827, 0.5301, 0.666, 0.5029, 0.666, 0.5029, 0.5, 0.5301, 0.5, 0.5301, 0.5827, 0.5029, 0.5827, 0.5029, 0.8363, 0.5301, 0.8363, 0.5301, 0.875, 0.5029, 0.875, 0.5029, 0.666, 0.5301, 0.666, 0.5301, 0.75, 0.5029, 0.75, 0.5029, 0.4137, 0.5301, 0.4137, 0.5301, 0.5, 0.5029, 0.5, 0.375, 0.4137, 0.4516, 0.4137, 0.4516, 0.5, 0.375, 0.5, 0.375, 0.666, 0.4516, 0.666, 0.4516, 0.75, 0.375, 0.75, 0.375, 0.8363, 0.4516, 0.8363, 0.4516, 0.875, 0.375, 0.875, 0.375, 0.5, 0.4516, 0.5, 0.4516, 0.5827, 0.375, 0.5827, 0.375, 0.5827, 0.4516, 0.5827, 0.4516, 0.666, 0.375, 0.666, 0.375, 0.75, 0.4516, 0.75, 0.4516, 0.8363, 0.375, 0.8363, 0.375, 0.375, 0.4516, 0.375, 0.4516, 0.4137, 0.375, 0.4137, 0.75, 0.5827, 0.75, 0.5827, 0.7113, 0.5827, 0.7113, 0.5827, 0.7113, 0.5827, 0.7113, 0.5827, 0.7113, 0.666, 0.7113, 0.666, 0.7113, 0.666, 0.7113, 0.666, 0.7113, 0.666, 0.7113, 0.666, 0.75, 0.666, 0.7113, 0.666, 0.7113, 0.666, 0.75, 0.666, 0.7113, 0.5827, 0.75, 0.5827, 0.75, 0.5827, 0.7113, 0.5827, 0.7113, 0.666, 0.7113, 0.5827, 0.7113, 0.5827, 0.7113, 0.666, 0.7113, 0.666, 0.7113, 0.666, 0.7113, 0.666, 0.7113, 0.666, 0.7113, 0.5827, 0.7113, 0.5827, 0.7113, 0.5827, 0.7113, 0.5827, 0.7113, 0.5827, 0.7113, 0.5827, 0.7113, 0.5827, 0.7113, 0.5827, 0.625, 0.666, 0.5818, 0.666, 0.5818, 0.666, 0.625, 0.666, 0.5818, 0.666, 0.5818, 0.5827, 0.5818, 0.5827, 0.5818, 0.666, 0.5818, 0.5827, 0.625, 0.5827, 0.625, 0.5827, 0.5818, 0.5827, 0.625, 0.5827, 0.625, 0.666, 0.625, 0.666, 0.625, 0.5827, 0.75, 0.666, 0.7113, 0.666, 0.7113, 0.666, 0.75, 0.666, 0.7113, 0.5827, 0.75, 0.5827, 0.75, 0.5827, 0.7113, 0.5827, 0.7113, 0.666, 0.7113, 0.5827, 0.7113, 0.5827, 0.7113, 0.666, 0.75, 0.666, 0.7113, 0.666, 0.7113, 0.666, 0.75, 0.666, 0.7113, 0.5827, 0.75, 0.5827, 0.75, 0.5827, 0.7113, 0.5827, 0.7113, 0.666, 0.7113, 0.5827, 0.7113, 0.5827, 0.7113, 0.666, 0.625, 0.666, 0.5818, 0.666, 0.5818, 0.666, 0.625, 0.666, 0.5818, 0.666, 0.5818, 0.5827, 0.5818, 0.5827, 0.5818, 0.666, 0.5818, 0.5827, 0.625, 0.5827, 0.625, 0.5827, 0.5818, 0.5827, 0.625, 0.5827, 0.625, 0.666, 0.625, 0.666, 0.625, 0.5827, 0.375, 0.5827, 0.375, 0.666, 0.375, 0.666, 0.375, 0.5827, 0.375, 0.666, 0.2887, 0.666, 0.2887, 0.666, 0.375, 0.666, 0.2887, 0.5827, 0.375, 0.5827, 0.375, 0.5827, 0.2887, 0.5827, 0.2887, 0.666, 0.2887, 0.5827, 0.2887, 0.5827, 0.2887, 0.666, 0.375, 0.5827, 0.375, 0.666, 0.375, 0.666, 0.375, 0.5827, 0.375, 0.666, 0.2887, 0.666, 0.2887, 0.666, 0.375, 0.666, 0.2887, 0.5827, 0.375, 0.5827, 0.375, 0.5827, 0.2887, 0.5827, 0.2887, 0.666, 0.2887, 0.5827, 0.2887, 0.5827, 0.2887, 0.666, 0.2887, 0.666, 0.2887, 0.5827, 0.2887, 0.5827, 0.2887, 0.666, 0.2887, 0.5827, 0.375, 0.5827, 0.375, 0.5827, 0.2887, 0.5827, 0.375, 0.666, 0.2887, 0.666, 0.2887, 0.666, 0.375, 0.666, 0.375, 0.5827, 0.375, 0.666, 0.375, 0.666, 0.375, 0.5827, 0.7113, 0.666, 0.7113, 0.666, 0.75, 0.666, 0.75, 0.666, 0.4784, 0.4137, 0.4997, 0.4137, 0.4997, 0.5, 0.4784, 0.5, 0.4784, 0.666, 0.4997, 0.666, 0.4997, 0.75, 0.4784, 0.75, 0.4784, 0.8363, 0.4997, 0.8363, 0.4997, 0.875, 0.4784, 0.875, 0.4784, 0.5, 0.4997, 0.5, 0.4997, 0.5827, 0.4784, 0.5827, 0.4784, 0.5827, 0.4997, 0.5827, 0.4997, 0.666, 0.4784, 0.666, 0.4784, 0.75, 0.4997, 0.75, 0.4997, 0.8363, 0.4784, 0.8363, 0.4997, 0.4137, 0.5029, 0.4137, 0.5029, 0.5, 0.4997, 0.5, 0.4997, 0.666, 0.5029, 0.666, 0.5029, 0.75, 0.4997, 0.75, 0.4997, 0.8363, 0.5029, 0.8363, 0.5029, 0.875, 0.4997, 0.875, 0.4997, 0.5, 0.5029, 0.5, 0.5029, 0.5827, 0.4997, 0.5827, 0.4997, 0.5827, 0.5029, 0.5827, 0.5029, 0.666, 0.4997, 0.666, 0.4997, 0.75, 0.5029, 0.75, 0.5029, 0.8363, 0.4997, 0.8363, 0.4997, 0.375, 0.5029, 0.375, 0.5029, 0.4137, 0.4997, 0.4137, 0.5818, 0.4137, 0.5818, 0.5, 0.625, 0.5, 0.625, 0.4137, 0.5818, 0.666, 0.5818, 0.75, 0.625, 0.75, 0.625, 0.666, 0.5301, 0.4137, 0.5301, 0.5, 0.5818, 0.5, 0.5818, 0.4137, 0.2887, 0.666, 0.2887, 0.75, 0.375, 0.75, 0.375, 0.666, 0.5301, 0.666, 0.5301, 0.75, 0.5818, 0.75, 0.5818, 0.666, 0.7113, 0.666, 0.7113, 0.75, 0.75, 0.75, 0.75, 0.666, 0.5818, 0.8363, 0.5818, 0.875, 0.625, 0.875, 0.625, 0.8363, 0.5301, 0.8363, 0.5301, 0.875, 0.5818, 0.875, 0.5818, 0.8363, 0.7113, 0.5, 0.7113, 0.5827, 0.75, 0.5827, 0.75, 0.5, 0.7113, 0.666, 0.7113, 0.666, 0.7113, 0.5827, 0.7113, 0.5827, 0.5301, 0.5, 0.5301, 0.5827, 0.5818, 0.5827, 0.5818, 0.5, 0.5301, 0.5827, 0.5301, 0.666, 0.5818, 0.666, 0.5818, 0.5827, 0.2887, 0.5, 0.2887, 0.5827, 0.375, 0.5827, 0.375, 0.5, 0.2887, 0.666, 0.2887, 0.666, 0.2887, 0.5827, 0.2887, 0.5827, 0.5818, 0.5, 0.5818, 0.5827, 0.625, 0.5827, 0.625, 0.5, 0.625, 0.666, 0.625, 0.666, 0.5818, 0.666, 0.5818, 0.666, 0.25, 0.5827, 0.25, 0.666, 0.2887, 0.666, 0.2887, 0.5827, 0.25, 0.5, 0.25, 0.5827, 0.2887, 0.5827, 0.2887, 0.5, 0.625, 0.5827, 0.625, 0.666, 0.7113, 0.666, 0.7113, 0.5827, 0.625, 0.5, 0.625, 0.5827, 0.7113, 0.5827, 0.7113, 0.5, 0.5301, 0.75, 0.5301, 0.8363, 0.5818, 0.8363, 0.5818, 0.75, 0.5818, 0.75, 0.5818, 0.8363, 0.625, 0.8363, 0.625, 0.75, 0.625, 0.666, 0.625, 0.75, 0.7113, 0.75, 0.7113, 0.666, 0.25, 0.666, 0.25, 0.75, 0.2887, 0.75, 0.2887, 0.666, 0.5301, 0.375, 0.5301, 0.4137, 0.5818, 0.4137, 0.5818, 0.375, 0.5818, 0.375, 0.5818, 0.4137, 0.625, 0.4137, 0.625, 0.375, 0.2887, 0.5827, 0.2887, 0.666, 0.375, 0.666, 0.375, 0.5827, 0.2887, 0.5827, 0.2887, 0.5827, 0.375, 0.5827, 0.375, 0.5827, 0.2887, 0.666, 0.2887, 0.666, 0.375, 0.666, 0.375, 0.666, 0.375, 0.5827, 0.375, 0.5827, 0.375, 0.666, 0.375, 0.666, 0.5818, 0.5827, 0.5818, 0.5827, 0.625, 0.5827, 0.625, 0.5827, 0.625, 0.5827, 0.625, 0.5827, 0.625, 0.666, 0.625, 0.666, 0.5818, 0.666, 0.5818, 0.666, 0.5818, 0.666, 0.5818, 0.666, 0.5818, 0.666, 0.5818, 0.666, 0.5818, 0.5827, 0.5818, 0.5827, 0.7113, 0.666, 0.7113, 0.666, 0.7113, 0.666, 0.7113, 0.666, 0.7113, 0.5827, 0.7113, 0.5827, 0.75, 0.5827, 0.75, 0.5827, 0.75, 0.666, 0.75, 0.666, 0.7113, 0.666, 0.7113, 0.666, 0.7113, 0.5827, 0.7113, 0.666, 0.75, 0.666, 0.75, 0.5827, 0.75, 0.5827, 0.75, 0.5827, 0.7113, 0.5827, 0.7113, 0.5827, 0.7113, 0.666, 0.7113, 0.666, 0.75, 0.666, 0.75, 0.666, 0.75, 0.666, 0.75, 0.666, 0.7113, 0.666, 0.7113, 0.666, 0.75, 0.666, 0.75, 0.666, 0.7113, 0.666, 0.7113, 0.666, 0.7113, 0.5827, 0.7113, 0.5827, 0.7113, 0.5827, 0.7113, 0.5827, 0.7113, 0.5827, 0.7113, 0.5827, 0.75, 0.5827, 0.75, 0.5827, 0.0, 0.0, 0.0, 0.0, 0.0, 0.0, 0.0, 0.0, 0.7113, 0.5827, 0.7113, 0.5827, 0.75, 0.5827, 0.75, 0.5827, 0.7113, 0.5827, 0.7113, 0.5827, 0.7113, 0.666, 0.7113, 0.666, 0.7113, 0.666, 0.7113, 0.666, 0.7113, 0.5827, 0.7113, 0.5827, 0.7113, 0.666, 0.7113, 0.666, 0.7113, 0.666, 0.7113, 0.666, 0.7113, 0.5827, 0.7113, 0.5827, 0.7113, 0.5827, 0.7113, 0.5827, 0.7113, 0.666, 0.7113, 0.666, 0.7113, 0.5827, 0.7113, 0.5827, 0.7113, 0.666, 0.7113, 0.666, 0.7113, 0.666, 0.7113, 0.666, 0.7113, 0.666, 0.7113, 0.666, 0.7113, 0.666, 0.7113, 0.666, 0.7113, 0.5827, 0.7113, 0.5827, 0.7113, 0.5827, 0.7113, 0.5827, 0.7113, 0.5827, 0.7113, 0.5827, 0.7113, 0.5827, 0.7113, 0.5827, 0.7113, 0.5827, 0.7113, 0.5827, 0.7113, 0.5827, 0.7113, 0.5827, 0.7113, 0.5827, 0.7113, 0.5827, 0.7113, 0.5827, 0.7113, 0.5827, 0.7113, 0.5827, 0.7113, 0.5827, 0.7113, 0.5827, 0.7113, 0.5827, 0.7113, 0.5827, 0.7113, 0.5827, 0.7113, 0.5827, 0.7113, 0.5827, 0.7113, 0.666, 0.7113, 0.666, 0.7113, 0.666, 0.7113, 0.666, 0.7113, 0.666, 0.7113, 0.666, 0.7113, 0.666, 0.7113, 0.666, 0.7113, 0.666, 0.7113, 0.666, 0.7113, 0.5827, 0.7113, 0.5827, 0.7113, 0.666, 0.7113, 0.666, 0.7113, 0.5827, 0.7113, 0.5827, 0.7113, 0.5827, 0.7113, 0.5827, 0.75, 0.5827, 0.75, 0.5827, 0.7113, 0.5827, 0.7113, 0.5827, 0.75, 0.5827, 0.75, 0.5827, 0.75, 0.666, 0.75, 0.666, 0.7113, 0.666, 0.7113, 0.666, 0.75, 0.666, 0.75, 0.666, 0.7113, 0.666, 0.7113, 0.666, 0.7113, 0.666, 0.7113, 0.666, 0.7113, 0.666, 0.7113, 0.666, 0.7113, 0.666, 0.7113, 0.666, 0.7113, 0.666, 0.7113, 0.666, 0.625, 0.5827, 0.625, 0.5827, 0.625, 0.666, 0.625, 0.666, 0.5818, 0.5827, 0.5818, 0.5827, 0.625, 0.5827, 0.625, 0.5827, 0.5818, 0.666, 0.5818, 0.666, 0.5818, 0.5827, 0.5818, 0.5827, 0.625, 0.666, 0.625, 0.666, 0.5818, 0.666, 0.5818, 0.666, 0.375, 0.5827, 0.375, 0.5827, 0.375, 0.666, 0.375, 0.666, 0.375, 0.666, 0.375, 0.666, 0.2887, 0.666, 0.2887, 0.666, 0.2887, 0.5827, 0.2887, 0.5827, 0.375, 0.5827, 0.375, 0.5827, 0.2887, 0.666, 0.2887, 0.666, 0.2887, 0.5827, 0.2887, 0.5827, 0.375, 0.666, 0.375, 0.666, 0.2887, 0.666, 0.2887, 0.666, 0.375, 0.666, 0.375, 0.666, 0.2887, 0.666, 0.2887, 0.666, 0.375, 0.666, 0.375, 0.666, 0.375, 0.666, 0.375, 0.666, 0.2887, 0.666, 0.2887, 0.666, 0.2887, 0.666, 0.2887, 0.666, 0.2887, 0.666, 0.2887, 0.666, 0.2887, 0.5827, 0.2887, 0.5827, 0.2887, 0.5827, 0.2887, 0.5827, 0.375, 0.5827, 0.375, 0.5827, 0.375, 0.666, 0.375, 0.666, 0.2887, 0.666, 0.2887, 0.666, 0.625, 0.666, 0.625, 0.666, 0.5818, 0.666, 0.5818, 0.666, 0.5818, 0.666, 0.5818, 0.666, 0.5818, 0.5827, 0.5818, 0.5827, 0.5818, 0.5827, 0.5818, 0.5827, 0.625, 0.5827, 0.625, 0.5827, 0.625, 0.5827, 0.625, 0.5827, 0.625, 0.666, 0.625, 0.666, 0.625, 0.666, 0.625, 0.666, 0.5818, 0.666, 0.5818, 0.666, 0.5818, 0.666, 0.5818, 0.666, 0.5818, 0.5827, 0.5818, 0.5827, 0.5818, 0.5827, 0.5818, 0.5827, 0.625, 0.5827, 0.625, 0.5827, 0.625, 0.5827, 0.625, 0.5827, 0.625, 0.666, 0.625, 0.666, 0.625, 0.5827, 0.625, 0.5827, 0.625, 0.666, 0.625, 0.666, 0.5818, 0.5827, 0.5818, 0.5827, 0.625, 0.5827, 0.625, 0.5827, 0.5818, 0.666, 0.5818, 0.666, 0.5818, 0.5827, 0.5818, 0.5827, 0.625, 0.666, 0.625, 0.666, 0.5818, 0.666, 0.5818, 0.666, 0.375, 0.5827, 0.375, 0.5827, 0.375, 0.666, 0.375, 0.666, 0.375, 0.666, 0.375, 0.666, 0.2887, 0.666, 0.2887, 0.666, 0.2887, 0.5827, 0.2887, 0.5827, 0.375, 0.5827, 0.375, 0.5827, 0.2887, 0.666, 0.2887, 0.666, 0.2887, 0.5827, 0.2887, 0.5827, 0.2887, 0.666, 0.2887, 0.666, 0.2887, 0.5827, 0.2887, 0.5827, 0.2887, 0.5827, 0.2887, 0.5827, 0.375, 0.5827, 0.375, 0.5827, 0.375, 0.666, 0.375, 0.666, 0.2887, 0.666, 0.2887, 0.666, 0.375, 0.5827, 0.375, 0.5827, 0.375, 0.666, 0.375, 0.666, 0.375, 0.5827, 0.375, 0.5827, 0.375, 0.666, 0.375, 0.666, 0.375, 0.666, 0.375, 0.666, 0.2887, 0.666, 0.2887, 0.666, 0.2887, 0.5827, 0.2887, 0.5827, 0.375, 0.5827, 0.375, 0.5827, 0.2887, 0.666, 0.2887, 0.666, 0.2887, 0.5827, 0.2887, 0.5827, 0.4516, 0.375, 0.4516, 0.4137, 0.4784, 0.4137, 0.4784, 0.375, 0.4516, 0.75, 0.4516, 0.8363, 0.4784, 0.8363, 0.4784, 0.75, 0.4516, 0.5827, 0.4516, 0.666, 0.4784, 0.666, 0.4784, 0.5827, 0.4516, 0.5, 0.4516, 0.5827, 0.4784, 0.5827, 0.4784, 0.5, 0.4516, 0.8363, 0.4516, 0.875, 0.4784, 0.875, 0.4784, 0.8363, 0.4516, 0.666, 0.4516, 0.75, 0.4784, 0.75, 0.4784, 0.666, 0.4516, 0.4137, 0.4516, 0.5, 0.4784, 0.5, 0.4784, 0.4137, 0.375, 0.5827, 0.375, 0.5827, 0.375, 0.666, 0.375, 0.666, 0.625, 0.5827, 0.625, 0.5827, 0.625, 0.666, 0.625, 0.666, 0.5818, 0.666, 0.5818, 0.666, 0.5818, 0.5827, 0.5818, 0.5827, 0.5818, 0.5827, 0.5818, 0.5827, 0.625, 0.5827, 0.625, 0.5827, 0.625, 0.666, 0.625, 0.666, 0.5818, 0.666, 0.5818, 0.666, 0.625, 0.666, 0.625, 0.666, 0.5818, 0.666, 0.5818, 0.666, 0.5818, 0.5827, 0.5818, 0.5827, 0.625, 0.5827, 0.625, 0.5827, 0.5818, 0.666, 0.5818, 0.666, 0.5818, 0.5827, 0.5818, 0.5827, 0.5818, 0.5827, 0.5818, 0.5827, 0.625, 0.5827, 0.625, 0.5827, 0.625, 0.5827, 0.625, 0.5827, 0.625, 0.666, 0.625, 0.666, 0.5818, 0.5827, 0.5818, 0.666, 0.625, 0.666, 0.625, 0.5827, 0.625, 0.5827, 0.625, 0.5827, 0.625, 0.666, 0.625, 0.666, 0.625, 0.666, 0.625, 0.666, 0.5818, 0.666, 0.5818, 0.666, 0.5818, 0.666, 0.5818, 0.666, 0.5818, 0.5827, 0.5818, 0.5827, 0.625, 0.666, 0.625, 0.666, 0.5818, 0.666, 0.5818, 0.666, 0.5818, 0.666, 0.5818, 0.666, 0.625, 0.666, 0.625, 0.666, 0.625, 0.666, 0.625, 0.666, 0.625, 0.666, 0.625, 0.666, 0.5818, 0.666, 0.5818, 0.666, 0.5818, 0.5827, 0.5818, 0.5827, 0.625, 0.666, 0.625, 0.666, 0.5818, 0.666, 0.5818, 0.666, 0.625, 0.5827, 0.625, 0.5827, 0.625, 0.666, 0.625, 0.666, 0.5818, 0.5827, 0.5818, 0.5827, 0.625, 0.5827, 0.625, 0.5827, 0.5818, 0.666, 0.5818, 0.666, 0.5818, 0.5827, 0.5818, 0.5827, 0.625, 0.666, 0.625, 0.666, 0.5818, 0.666, 0.5818, 0.666, 0.625, 0.5827, 0.625, 0.5827, 0.625, 0.666, 0.625, 0.666, 0.5818, 0.5827, 0.5818, 0.5827, 0.625, 0.5827, 0.625, 0.5827, 0.5029, 0.375, 0.5029, 0.4137, 0.5301, 0.4137, 0.5301, 0.375, 0.5029, 0.75, 0.5029, 0.8363, 0.5301, 0.8363, 0.5301, 0.75, 0.5029, 0.5827, 0.5029, 0.666, 0.5301, 0.666, 0.5301, 0.5827, 0.5029, 0.5, 0.5029, 0.5827, 0.5301, 0.5827, 0.5301, 0.5, 0.5029, 0.8363, 0.5029, 0.875, 0.5301, 0.875, 0.5301, 0.8363, 0.5029, 0.666, 0.5029, 0.75, 0.5301, 0.75, 0.5301, 0.666, 0.5029, 0.4137, 0.5029, 0.5, 0.5301, 0.5, 0.5301, 0.4137, 0.375, 0.4137, 0.375, 0.5, 0.4516, 0.5, 0.4516, 0.4137, 0.375, 0.666, 0.375, 0.75, 0.4516, 0.75, 0.4516, 0.666, 0.375, 0.8363, 0.375, 0.875, 0.4516, 0.875, 0.4516, 0.8363, 0.375, 0.5, 0.375, 0.5827, 0.4516, 0.5827, 0.4516, 0.5, 0.375, 0.5827, 0.375, 0.666, 0.4516, 0.666, 0.4516, 0.5827, 0.375, 0.75, 0.375, 0.8363, 0.4516, 0.8363, 0.4516, 0.75, 0.375, 0.375, 0.375, 0.4137, 0.4516, 0.4137, 0.4516, 0.375, 0.75, 0.5827, 0.7113, 0.5827, 0.7113, 0.5827, 0.75, 0.5827, 0.7113, 0.5827, 0.7113, 0.666, 0.7113, 0.666, 0.7113, 0.5827, 0.7113, 0.666, 0.7113, 0.666, 0.7113, 0.666, 0.7113, 0.666, 0.75, 0.666, 0.75, 0.666, 0.7113, 0.666, 0.7113, 0.666, 0.7113, 0.5827, 0.7113, 0.5827, 0.75, 0.5827, 0.75, 0.5827, 0.7113, 0.666, 0.7113, 0.666, 0.7113, 0.5827, 0.7113, 0.5827, 0.7113, 0.666, 0.7113, 0.666, 0.7113, 0.666, 0.7113, 0.666, 0.7113, 0.5827, 0.7113, 0.5827, 0.7113, 0.5827, 0.7113, 0.5827, 0.7113, 0.5827, 0.7113, 0.5827, 0.7113, 0.5827, 0.7113, 0.5827, 0.625, 0.666, 0.625, 0.666, 0.5818, 0.666, 0.5818, 0.666, 0.5818, 0.666, 0.5818, 0.666, 0.5818, 0.5827, 0.5818, 0.5827, 0.5818, 0.5827, 0.5818, 0.5827, 0.625, 0.5827, 0.625, 0.5827, 0.625, 0.5827, 0.625, 0.5827, 0.625, 0.666, 0.625, 0.666, 0.75, 0.666, 0.75, 0.666, 0.7113, 0.666, 0.7113, 0.666, 0.7113, 0.5827, 0.7113, 0.5827, 0.75, 0.5827, 0.75, 0.5827, 0.7113, 0.666, 0.7113, 0.666, 0.7113, 0.5827, 0.7113, 0.5827, 0.75, 0.666, 0.75, 0.666, 0.7113, 0.666, 0.7113, 0.666, 0.7113, 0.5827, 0.7113, 0.5827, 0.75, 0.5827, 0.75, 0.5827, 0.7113, 0.666, 0.7113, 0.666, 0.7113, 0.5827, 0.7113, 0.5827, 0.625, 0.666, 0.625, 0.666, 0.5818, 0.666, 0.5818, 0.666, 0.5818, 0.666, 0.5818, 0.666, 0.5818, 0.5827, 0.5818, 0.5827, 0.5818, 0.5827, 0.5818, 0.5827, 0.625, 0.5827, 0.625, 0.5827, 0.625, 0.5827, 0.625, 0.5827, 0.625, 0.666, 0.625, 0.666, 0.375, 0.5827, 0.375, 0.5827, 0.375, 0.666, 0.375, 0.666, 0.375, 0.666, 0.375, 0.666, 0.2887, 0.666, 0.2887, 0.666, 0.2887, 0.5827, 0.2887, 0.5827, 0.375, 0.5827, 0.375, 0.5827, 0.2887, 0.666, 0.2887, 0.666, 0.2887, 0.5827, 0.2887, 0.5827, 0.375, 0.5827, 0.375, 0.5827, 0.375, 0.666, 0.375, 0.666, 0.375, 0.666, 0.375, 0.666, 0.2887, 0.666, 0.2887, 0.666, 0.2887, 0.5827, 0.2887, 0.5827, 0.375, 0.5827, 0.375, 0.5827, 0.2887, 0.666, 0.2887, 0.666, 0.2887, 0.5827, 0.2887, 0.5827, 0.2887, 0.666, 0.2887, 0.666, 0.2887, 0.5827, 0.2887, 0.5827, 0.2887, 0.5827, 0.2887, 0.5827, 0.375, 0.5827, 0.375, 0.5827, 0.375, 0.666, 0.375, 0.666, 0.2887, 0.666, 0.2887, 0.666, 0.375, 0.5827, 0.375, 0.5827, 0.375, 0.666, 0.375, 0.666, 0.7113, 0.666, 0.75, 0.666, 0.75, 0.666, 0.7113, 0.666, 0.4784, 0.4137, 0.4784, 0.5, 0.4997, 0.5, 0.4997, 0.4137, 0.4784, 0.666, 0.4784, 0.75, 0.4997, 0.75, 0.4997, 0.666, 0.4784, 0.8363, 0.4784, 0.875, 0.4997, 0.875, 0.4997, 0.8363, 0.4784, 0.5, 0.4784, 0.5827, 0.4997, 0.5827, 0.4997, 0.5, 0.4784, 0.5827, 0.4784, 0.666, 0.4997, 0.666, 0.4997, 0.5827, 0.4784, 0.75, 0.4784, 0.8363, 0.4997, 0.8363, 0.4997, 0.75, 0.4784, 0.375, 0.4784, 0.4137, 0.4997, 0.4137, 0.4997, 0.375, 0.4997, 0.4137, 0.4997, 0.5, 0.5029, 0.5, 0.5029, 0.4137, 0.4997, 0.666, 0.4997, 0.75, 0.5029, 0.75, 0.5029, 0.666, 0.4997, 0.8363, 0.4997, 0.875, 0.5029, 0.875, 0.5029, 0.8363, 0.4997, 0.5, 0.4997, 0.5827, 0.5029, 0.5827, 0.5029, 0.5, 0.4997, 0.5827, 0.4997, 0.666, 0.5029, 0.666, 0.5029, 0.5827, 0.4997, 0.75, 0.4997, 0.8363, 0.5029, 0.8363, 0.5029, 0.75, 0.4997, 0.375, 0.4997, 0.4137, 0.5029, 0.4137, 0.5029, 0.375, 0.625, 0.5827, 0.625, 0.666, 0.625, 0.666, 0.625, 0.5827, 0.5818, 0.5827, 0.625, 0.5827, 0.625, 0.5827, 0.5818, 0.5827, 0.5818, 0.666, 0.5818, 0.5827, 0.5818, 0.5827, 0.5818, 0.666, 0.625, 0.666, 0.5818, 0.666, 0.5818, 0.666, 0.625, 0.666])
me_cube_002.materials.append(mat_material)
me_cube_002.use_remesh_fix_poles = True
me_cube_002.use_remesh_preserve_attributes = False
me_cube_002.use_mirror_x = True
me_cube_002.update()
me_cube = bpy.data.meshes.new('Cube')
me_cube.from_pydata([(-1.0, -1.0, -1.0), (-1.0, -1.0, 1.0), (-1.0, 1.0, -1.0), (-1.0, 1.0, 1.0), (1.0, -1.0, -1.0), (1.0, -1.0, 1.0), (1.0, 1.0, -1.0), (1.0, 1.0, 1.0)], [], [(0, 1, 3, 2), (2, 3, 7, 6), (6, 7, 5, 4), (4, 5, 1, 0), (2, 6, 4, 0), (7, 3, 1, 5)])
_uv = me_cube.uv_layers.new(name='UVMap')
_uv.uv.foreach_set('vector', [0.375, 0.0, 0.625, 0.0, 0.625, 0.25, 0.375, 0.25, 0.375, 0.25, 0.625, 0.25, 0.625, 0.5, 0.375, 0.5, 0.375, 0.5, 0.625, 0.5, 0.625, 0.75, 0.375, 0.75, 0.375, 0.75, 0.625, 0.75, 0.625, 1.0, 0.375, 1.0, 0.125, 0.5, 0.375, 0.5, 0.375, 0.75, 0.125, 0.75, 0.625, 0.5, 0.875, 0.5, 0.875, 0.75, 0.625, 0.75])
me_cube.materials.append(mat_material_001)
me_cube.use_remesh_fix_poles = True
me_cube.use_remesh_preserve_attributes = False
me_cube.update()
arm_armature = bpy.data.armatures.new('Armature')  # bones are not reproduced

# ---- objects
ob_npcmesh = bpy.data.objects.new('npcMesh', me_cube_002)
ob_armature = bpy.data.objects.new('Armature', arm_armature)
ob_cube = bpy.data.objects.new('Cube', me_cube)

# ---- transforms, parenting, visibility, modifiers, constraints
ob_npcmesh.parent = ob_armature
ob_npcmesh.matrix_parent_inverse = Matrix(((1.715, -0.0, 0.0, -0.0), (-0.0, 1.715, -0.0, 0.0), (0.0, -0.0, 1.715, 0.9283), (-0.0, 0.0, -0.0, 1.0)))
ob_npcmesh.location = (0.0, 0.0, 0.0)
ob_npcmesh.use_mesh_mirror_x = True
_vg = ob_npcmesh.vertex_groups.new(name='Cadera')
for _i, _w in zip([2, 4, 6, 7, 15, 16, 20, 21, 98, 99, 100, 101, 102, 127, 128, 129, 130, 131, 132, 133, 134, 135, 136, 137, 138, 163, 164, 165, 166, 167, 168, 169, 170, 171, 172, 173, 174, 175, 176, 177, 178, 179, 180, 181, 186, 188, 190, 192, 194, 195, 202, 203, 207, 208, 212, 213, 303, 304, 305, 306, 307, 308, 309, 310, 335, 336, 337, 339, 340, 341, 342, 343, 344, 345, 346, 347, 348, 349, 350, 383, 384, 385, 386, 387, 388, 389, 390, 391, 392, 393, 394, 395, 396, 397, 398, 399, 400, 401, 403, 404, 405, 406], [0.9167, 0.9913, 0.2539, 0.2613, 0.9937, 0.9622, 0.6401, 0.5789, 0.6635, 0.8275, 0.6968, 0.7725, 0.8506, 0.03308, 0.07996, 0.05121, 0.06586, 0.09068, 0.03034, 0.9933, 0.9994, 1.0, 1.0, 1.0, 0.9999, 0.0908, 0.01643, 0.09369, 0.01762, 0.2546, 0.09603, 0.2785, 0.1062, 0.3096, 0.7601, 0.5388, 0.6582, 0.8057, 0.1636, 0.6255, 0.3157, 0.4412, 0.6891, 0.1546, 0.9996, 0.9723, 0.9974, 0.9997, 0.2554, 0.2613, 0.7965, 0.735, 0.9823, 0.9984, 0.6401, 0.5789, 0.6635, 0.8331, 0.8527, 0.8906, 0.691, 0.8274, 0.8539, 0.8895, 0.03308, 0.07996, 0.08746, 0.05121, 0.06586, 0.09068, 0.03034, 0.9999, 0.9999, 0.9993, 0.9999, 1.0, 1.0, 1.0, 0.9995, 0.0908, 0.01643, 0.09369, 0.01762, 0.2546, 0.09603, 0.2785, 0.1062, 0.3096, 0.7612, 0.8203, 0.9798, 0.5388, 0.6605, 0.8072, 0.6017, 0.1636, 0.6255, 0.7212, 0.3157, 0.4412, 0.6891, 0.1546]): _vg.add([_i], _w, 'REPLACE')
_vg = ob_npcmesh.vertex_groups.new(name='Tronco')
for _i, _w in zip([0, 1, 3, 4, 5, 10, 11, 12, 13, 14, 17, 98, 99, 100, 101, 102, 127, 128, 129, 130, 131, 132, 133, 134, 135, 136, 137, 138, 171, 172, 173, 174, 175, 176, 177, 178, 179, 180, 181, 182, 183, 184, 185, 187, 188, 189, 191, 193, 198, 199, 204, 205, 206, 209, 303, 304, 305, 306, 307, 308, 309, 310, 335, 336, 337, 338, 339, 340, 341, 342, 343, 344, 345, 346, 347, 348, 349, 350, 391, 392, 393, 394, 395, 396, 397, 398, 399, 400, 401, 402, 403, 404, 405, 406, 408, 409], [0.1378, 0.129, 0.02606, 0.00494, 0.01467, 0.05343, 0.07806, 0.1555, 0.1582, 0.01885, 0.02395, 0.4064, 0.2332, 0.3104, 0.2075, 0.1975, 0.9931, 0.9857, 0.9922, 0.9994, 0.986, 0.9964, 0.08814, 0.06362, 0.07611, 0.06742, 0.05232, 0.07262, 0.9766, 0.5397, 0.8639, 0.5969, 0.4311, 1.0, 0.9939, 0.9941, 0.9897, 0.9864, 0.9675, 0.1633, 0.1694, 0.1378, 0.129, 0.02606, 0.00494, 0.01467, 0.01912, 0.02261, 0.05343, 0.07806, 0.1555, 0.1582, 0.01885, 0.02395, 0.383, 0.2133, 0.1542, 0.4048, 0.2864, 0.19, 0.1945, 0.2504, 0.9948, 0.998, 0.9983, 0.9968, 0.9791, 0.9989, 0.9962, 0.9993, 0.08814, 0.06362, 0.05082, 0.07387, 0.07611, 0.06742, 0.05232, 0.07262, 0.9616, 0.4763, 0.3621, 0.272, 0.8141, 0.4924, 0.4632, 0.5827, 0.9996, 0.9781, 0.9801, 0.9962, 0.9916, 0.9443, 0.9926, 0.9823, 0.03903, 0.02672]): _vg.add([_i], _w, 'REPLACE')
_vg = ob_npcmesh.vertex_groups.new(name='Pecho')
for _i, _w in zip([0, 1, 3, 5, 8, 9, 10, 11, 12, 13, 14, 17, 18, 19, 30, 31, 127, 128, 129, 130, 131, 132, 139, 140, 148, 151, 152, 153, 154, 176, 182, 183, 184, 185, 187, 189, 191, 193, 196, 197, 198, 199, 200, 201, 204, 205, 206, 209, 210, 211, 224, 225, 335, 336, 337, 338, 339, 340, 341, 342, 351, 352, 353, 354, 364, 367, 368, 369, 370, 371, 372, 373, 374, 399, 407, 408, 409, 410], [0.9509, 0.9849, 1.0, 0.9999, 0.9351, 0.9781, 0.9639, 0.9781, 0.9897, 0.9198, 0.9984, 0.9999, 0.9994, 0.964, 0.0117, 0.00328, 0.08373, 0.06068, 0.05352, 0.05239, 0.05558, 0.08058, 0.2157, 0.1954, 0.003225, 0.1206, 0.1071, 0.07491, 0.06325, 0.001502, 0.9966, 0.984, 0.9509, 0.9849, 1.0, 0.9999, 0.9999, 0.9982, 0.9351, 0.9781, 0.9639, 0.9793, 0.9931, 0.9922, 0.9897, 0.9987, 0.9984, 0.9999, 0.9994, 0.964, 0.0117, 0.00328, 0.08373, 0.06068, 0.03818, 0.07012, 0.05352, 0.05239, 0.05558, 0.08058, 0.2157, 0.1589, 0.1531, 0.1915, 0.003225, 0.1206, 0.07037, 0.06167, 0.1071, 0.07491, 0.02281, 0.01649, 0.06325, 0.001502, 0.4891, 0.4906, 0.4819, 0.4676]): _vg.add([_i], _w, 'REPLACE')
_vg = ob_npcmesh.vertex_groups.new(name='Cuello')
for _i, _w in zip([3, 5, 14, 17, 18, 19, 30, 31, 34, 36, 38, 39, 43, 44, 139, 140, 151, 152, 153, 154, 187, 189, 191, 193, 200, 201, 206, 209, 210, 211, 222, 223, 224, 225, 230, 231, 234, 235, 238, 239, 243, 244, 351, 352, 353, 354, 367, 368, 369, 370, 371, 372, 373, 374], [0.009362, 0.02437, 0.06341, 0.05386, 0.1855, 0.1805, 0.2406, 0.175, 0.0326, 0.06665, 0.06953, 0.05056, 0.01419, 0.0435, 0.9957, 0.9852, 0.9986, 0.996, 0.9969, 0.9881, 0.009362, 0.02437, 0.06474, 0.04695, 0.233, 0.2175, 0.06341, 0.05386, 0.1855, 0.1805, 0.1747, 0.09201, 0.2406, 0.175, 0.02036, 0.0326, 0.06523, 0.06665, 0.06953, 0.05056, 0.01419, 0.0435, 0.9957, 0.9977, 0.9981, 0.9852, 0.9986, 1.0, 0.9995, 0.996, 0.9969, 0.9425, 0.9471, 0.9881]): _vg.add([_i], _w, 'REPLACE')
_vg = ob_npcmesh.vertex_groups.new(name='Cabeza')
for _i, _w in zip([18, 19, 30, 31, 32, 33, 34, 35, 36, 37, 38, 39, 40, 41, 42, 43, 44, 45, 46, 47, 48, 49, 50, 51, 52, 53, 54, 55, 56, 57, 139, 140, 141, 142, 143, 144, 145, 146, 151, 152, 153, 154, 200, 201, 210, 211, 222, 223, 224, 225, 226, 227, 228, 229, 230, 231, 232, 233, 234, 235, 236, 237, 238, 239, 240, 241, 242, 243, 244, 245, 246, 247, 248, 249, 250, 251, 252, 253, 254, 255, 256, 257, 258, 259, 260, 261, 262, 351, 352, 353, 354, 355, 356, 357, 358, 359, 360, 361, 362, 367, 368, 369, 370, 371, 372, 373, 374], [0.0191, 0.0415, 0.722, 0.823, 0.9993, 0.9995, 0.9507, 0.9988, 0.9243, 0.9983, 0.9194, 0.9394, 0.9983, 0.9985, 0.9982, 0.9616, 0.9464, 0.9975, 0.9966, 0.9815, 0.9809, 0.9959, 0.9761, 0.9952, 0.9959, 0.9806, 0.996, 0.9819, 0.9798, 0.9951, 0.1217, 0.1587, 0.9907, 0.9906, 0.9883, 0.9901, 0.9901, 0.9891, 0.2264, 0.3615, 0.3428, 0.595, 0.008498, 0.005427, 0.0191, 0.0415, 0.811, 0.8953, 0.722, 0.823, 0.9994, 0.9998, 0.9993, 0.9995, 0.9584, 0.9507, 0.9989, 0.9988, 0.9284, 0.9243, 0.9984, 0.9983, 0.9194, 0.9394, 0.9983, 0.9985, 0.9982, 0.9616, 0.9464, 0.9975, 0.9962, 0.9966, 0.9815, 0.9972, 0.9825, 0.9809, 0.9959, 0.9908, 0.9965, 0.9761, 0.9952, 0.9959, 0.9806, 0.996, 0.9819, 0.9798, 0.9951, 0.1217, 0.06649, 0.1112, 0.1587, 0.9907, 0.9915, 0.9906, 0.9927, 0.9883, 0.9901, 0.9901, 0.9891, 0.2264, 0.1429, 0.3156, 0.3615, 0.3428, 0.2565, 0.6513, 0.595]): _vg.add([_i], _w, 'REPLACE')
_vg = ob_npcmesh.vertex_groups.new(name='Antebrazo.r')
for _i, _w in zip([0, 1, 3, 5, 8, 9, 10, 11, 12, 13, 14, 17, 18, 19, 74, 75, 76, 77, 78, 79, 80, 81, 82, 83, 84, 85, 127, 128, 129, 130, 131, 132, 139, 140, 147, 148, 149, 150, 151, 152, 154, 155, 158, 182, 183, 191, 193, 200, 201, 204, 206, 338, 407, 408, 409, 410], [0.0002136, 0.009348, 0.008795, 0.0006679, 0.1116, 0.01097, 0.006344, 0.002161, 0.002328, 0.002471, 0.000803, 0.0008032, 0.0001566, 0.0001734, 0.7426, 0.5339, 0.5159, 0.8395, 0.133, 0.069, 0.08235, 0.1868, 0.9976, 0.9998, 1.0, 0.9988, 0.003165, 0.0, 0.06945, 0.05048, 0.0, 0.0, 0.03461, 0.007248, 0.9987, 0.9935, 0.9918, 0.9992, 5.083e-07, 0.0, 0.0, 0.005254, 0.0133, 0.0007532, 0.02353, 0.0004279, 0.009731, 0.0, 0.0, 0.0, 0.0, 0.0, 0.9999, 0.9797, 0.964, 0.9881]): _vg.add([_i], _w, 'REPLACE')
_vg = ob_npcmesh.vertex_groups.new(name='Brazo.r')
for _i, _w in zip([26, 27, 28, 29, 58, 59, 60, 61, 74, 75, 76, 77, 78, 79, 80, 81, 82, 83, 84, 103, 104, 107, 108, 109, 110, 111, 112, 113, 114, 121, 122, 155, 156, 157, 158], [0.1044, 0.1068, 0.1008, 0.09776, 0.6835, 0.6518, 0.8283, 0.788, 0.2649, 0.4932, 0.4912, 0.1601, 0.9941, 0.9724, 0.9921, 0.9941, 0.05779, 0.08048, 0.03664, 0.1142, 0.1044, 0.08891, 0.2165, 0.09621, 0.1935, 0.3973, 0.2683, 0.2715, 0.4485, 0.0106, 0.01586, 0.9687, 1.0, 0.998, 0.9878]): _vg.add([_i], _w, 'REPLACE')
_vg = ob_npcmesh.vertex_groups.new(name='Mano.r')
for _i, _w in zip([26, 27, 28, 29, 58, 59, 60, 61, 103, 104, 105, 106, 107, 108, 109, 110, 111, 112, 113, 114, 115, 116, 117, 118, 119, 120, 121, 122, 123, 124, 125, 126, 155, 156, 158], [0.9992, 0.9991, 0.9979, 0.9966, 0.3083, 0.3619, 0.2718, 0.2169, 0.9985, 0.9999, 0.9754, 1.0, 0.9116, 0.9796, 0.9035, 0.9856, 0.5975, 0.731, 0.7281, 0.542, 0.9992, 0.996, 0.9993, 0.996, 0.9971, 0.9977, 0.9691, 0.9977, 0.9997, 0.9905, 0.9902, 0.9996, 0.1371, 0.05557, 0.1522]): _vg.add([_i], _w, 'REPLACE')
_vg = ob_npcmesh.vertex_groups.new(name='Muslo.r')
for _i, _w in zip([0, 1, 2, 3, 4, 5, 6, 7, 8, 9, 10, 11, 12, 13, 14, 15, 16, 17, 18, 19, 20, 21, 30, 31, 34, 36, 38, 39, 43, 44, 47, 48, 50, 52, 53, 55, 56, 60, 61, 70, 71, 76, 77, 79, 80, 82, 83, 84, 85, 86, 87, 88, 89, 90, 91, 92, 93, 94, 95, 96, 97, 98, 99, 100, 101, 102, 105, 106, 107, 109, 112, 113, 127, 128, 129, 130, 131, 132, 133, 134, 135, 136, 137, 138, 139, 140, 142, 143, 144, 146, 147, 148, 149, 150, 151, 152, 153, 154, 156, 157, 159, 160, 161, 162, 163, 164, 165, 166, 167, 168, 169, 170, 171, 172, 173, 174, 175, 176, 177, 178, 179, 180, 181, 182, 183, 190, 191, 192, 193, 200, 202, 203, 207, 208, 212, 213, 222, 223, 224, 230, 234, 235, 250, 253, 303, 304, 305, 306, 307, 309, 310, 335, 336, 337, 338, 339, 341, 342, 343, 344, 345, 346, 349, 350, 352, 353, 368, 369, 372, 373, 387, 389, 391, 392, 393, 394, 395, 397, 398, 399, 400, 401, 402, 403, 405, 406, 407, 408, 409, 410], [0.0, 0.0, 2.343e-05, 0.0, 0.0003091, 0.0, 0.05076, 0.009798, 0.0, 0.0, 0.0, 0.0, 0.0, 0.0, 0.0, 0.0001034, 0.0003311, 0.0, 0.0, 0.0, 0.06957, 0.01679, 0.0, 0.0, 0.0, 0.0, 0.0, 0.0, 0.0, 0.0, 0.0, 0.0, 0.0, 0.0, 0.0, 0.0, 0.0, 0.0, 0.0, 0.004396, 0.002434, 0.0, 0.0, 0.0, 0.0, 0.0, 0.0, 0.0, 0.0, 0.4819, 0.7146, 0.3001, 0.2993, 0.9716, 0.9999, 0.9978, 0.9996, 0.1401, 0.1311, 0.1979, 0.2241, 0.0, 2.418e-05, 0.0002687, 0.002964, 0.0, 0.0, 0.0, 0.0, 0.0, 0.0, 0.0, 0.0, 0.0, 0.0, 0.0, 0.0, 0.0, 0.000575, 0.008895, 3.941e-05, 0.000177, 0.0002683, 0.002625, 0.0, 0.0, 0.0, 0.0, 0.0, 0.0, 0.0, 0.0, 0.0, 0.0, 0.0, 0.0, 0.0, 0.0, 0.0, 0.0, 0.06837, 0.0717, 0.03316, 0.04008, 0.9993, 0.9983, 0.9953, 0.9974, 0.5839, 0.8912, 0.6599, 0.7325, 0.0, 3.98e-07, 1.898e-06, 3.746e-05, 0.0, 0.0, 0.0, 0.0, 0.0, 0.0, 0.0, 0.0, 0.0, 0.007927, 0.0, 2.529e-05, 0.0, 0.0, 0.0009165, 0.005724, 0.02158, 0.001403, 0.001847, 0.04585, 0.0, 0.0, 0.0, 0.0, 0.0, 0.0, 0.0, 0.0, 0.0, 0.0, 0.0, 0.0, 0.0, 0.0, 0.0, 0.0, 0.0, 0.0, 0.0, 0.0, 0.0, 0.0, 0.0, 0.0, 0.0, 0.0, 0.0, 0.0, 0.0, 0.0, 0.0, 0.0, 0.0, 0.0, 0.0, 0.0, 0.0, 0.0, 0.0, 0.0, 0.0, 0.0, 0.0, 0.0, 0.0, 0.0, 0.0, 0.0, 0.0, 0.0, 0.0, 0.0, 0.0, 0.0]): _vg.add([_i], _w, 'REPLACE')
_vg = ob_npcmesh.vertex_groups.new(name='Gemelo.r')
for _i, _w in zip([0, 1, 3, 5, 8, 9, 10, 11, 12, 13, 14, 17, 18, 19, 23, 24, 25, 30, 31, 34, 36, 38, 39, 43, 44, 46, 47, 48, 50, 53, 54, 55, 56, 62, 63, 64, 65, 67, 68, 70, 71, 72, 73, 85, 86, 87, 88, 89, 90, 91, 92, 93, 94, 95, 96, 97, 99, 102, 127, 128, 129, 130, 131, 132, 139, 140, 141, 142, 143, 144, 145, 146, 147, 148, 149, 150, 151, 152, 153, 154, 159, 160, 161, 162, 165, 172, 174, 175, 177, 179, 180, 182, 183, 184, 185, 187, 191, 193, 197, 199, 200, 201, 204, 205, 206, 209, 210, 211, 222, 223, 225, 230, 231, 234, 247, 248, 249, 250, 251, 253, 304, 305, 308, 309, 336, 337, 338, 340, 341, 352, 353, 354, 355, 356, 357, 358, 364, 368, 369, 370, 372, 373, 374, 392, 393, 396, 397, 400, 401, 404, 405, 407, 408, 409, 410], [0.0, 0.0, 0.0, 0.0, 0.0, 0.0, 0.0, 0.0, 0.0, 0.0, 0.0, 0.0, 0.0, 0.0, 0.1539, 0.2395, 0.08473, 0.0, 0.0, 0.0, 0.0, 0.0, 0.0, 0.0, 0.0, 0.0, 0.0, 0.0, 0.0, 0.0, 0.0, 0.0, 0.0, 0.6964, 0.1919, 0.793, 0.1611, 0.003613, 0.01948, 0.9899, 0.9832, 1.0, 0.9994, 0.0, 0.5066, 0.2769, 0.6864, 0.6928, 0.1394, 0.07956, 0.2426, 0.17, 0.9776, 0.9908, 0.9992, 0.9834, 0.0, 0.0, 0.0, 0.0, 0.0, 0.0, 0.0, 0.0, 0.0, 0.0, 0.0, 0.0, 0.0, 0.0, 0.0, 0.0, 0.0, 0.0, 0.0, 0.0, 0.0, 0.0, 0.0, 0.0, 0.9998, 0.9969, 0.9993, 0.9998, 0.02274, 0.0, 0.0, 0.0, 0.0, 0.0, 0.0, 0.0, 0.0, 0.0, 0.0, 0.0, 0.0, 0.0, 0.0, 0.0, 0.0, 0.0, 0.0, 0.0, 0.0, 0.0, 0.0, 0.0, 0.0, 0.0, 0.0, 0.0, 0.0, 0.0, 0.0, 0.0, 0.0, 0.0, 0.0, 0.0, 0.0, 0.0, 0.0, 0.0, 0.0, 0.0, 0.0, 0.0, 0.0, 0.0, 0.0, 0.0, 0.0, 0.0, 0.0, 0.0, 0.0, 0.0, 0.0, 0.0, 0.0, 0.0, 0.0, 0.0, 0.0, 0.0, 0.0, 0.0, 0.0, 0.0, 0.0, 0.0, 0.0, 0.0, 0.0]): _vg.add([_i], _w, 'REPLACE')
_vg = ob_npcmesh.vertex_groups.new(name='Tobillo.r')
for _i, _w in zip([22, 23, 24, 25, 62, 63, 64, 65, 66, 67, 68, 69, 70, 71, 72, 73, 159, 160, 161, 162], [0.1483, 0.9679, 0.996, 0.2431, 1.0, 0.5903, 0.9999, 0.5235, 0.01403, 0.07712, 0.09835, 0.05184, 0.17, 0.1521, 0.09633, 0.04289, 0.07222, 0.05922, 0.03485, 0.001006]): _vg.add([_i], _w, 'REPLACE')
_vg = ob_npcmesh.vertex_groups.new(name='Puntapie.r')
for _i, _w in zip([0, 1, 3, 5, 8, 9, 10, 11, 12, 13, 14, 17, 18, 19, 22, 23, 24, 25, 30, 31, 34, 36, 38, 39, 43, 44, 47, 48, 50, 53, 55, 56, 62, 63, 65, 66, 67, 68, 69, 70, 71, 74, 75, 76, 77, 79, 80, 82, 83, 84, 85, 98, 99, 100, 101, 102, 127, 128, 129, 130, 131, 132, 133, 134, 135, 136, 137, 138, 139, 140, 141, 143, 145, 146, 147, 148, 149, 150, 151, 152, 153, 154, 159, 171, 172, 173, 174, 175, 176, 177, 178, 179, 180, 181, 182, 183, 191, 193, 200, 201, 204, 205, 222, 223, 224, 230, 234, 235, 303, 305, 306, 309, 310, 335, 336, 337, 338, 341, 342, 343, 345, 346, 350, 352, 353, 368, 369, 371, 372, 373, 391, 393, 397, 398, 399, 400, 401, 402, 405, 406, 407, 408, 409, 410], [0.0, 0.0, 1.093e-05, 0.0, 0.0, 0.0, 0.0, 0.0, 0.0, 0.0, 0.0, 0.002112, 0.0, 0.0, 0.8619, 0.07318, 0.07811, 0.9456, 0.0, 0.0, 0.0, 0.0, 0.0, 0.0, 9.578e-05, 0.0, 0.0, 0.0, 0.0, 0.0, 0.0, 0.0, 0.009189, 0.8693, 0.9416, 0.9924, 0.9997, 0.9996, 0.9939, 0.07808, 0.03633, 0.0, 0.0, 0.0, 0.0, 0.0, 0.0, 0.0, 0.0, 0.0, 0.0, 0.0, 0.0, 0.0, 0.0, 0.0, 0.0, 0.0, 0.0, 0.0, 0.0, 0.0, 0.0, 0.0, 0.0, 0.0, 0.0, 0.0, 0.0, 0.0, 0.0, 0.0, 0.0, 0.0, 0.0, 0.0, 0.0, 0.0, 0.0, 0.0, 0.0, 0.0, 0.01452, 0.0, 0.0, 0.0, 0.0, 0.0, 0.0, 0.0, 0.0, 0.0, 0.0, 0.0, 0.0, 0.0, 0.0, 0.0, 0.0, 0.0, 0.0, 0.0, 0.0, 0.0, 0.0, 0.0, 0.0, 0.0, 0.0, 0.0, 0.0, 0.0, 0.0, 0.0, 0.0, 0.0, 0.0, 0.0, 0.0, 0.0, 0.0, 0.0, 0.0, 0.0, 0.0, 0.0, 0.0, 0.0, 0.0, 0.0, 0.0, 0.0, 0.0, 0.0, 0.0, 0.0, 0.0, 0.0, 0.0, 0.0, 0.0, 0.0, 0.0, 0.0]): _vg.add([_i], _w, 'REPLACE')
_vg = ob_npcmesh.vertex_groups.new(name='Antebrazo.l')
for _i, _w in zip([12, 14, 182, 183, 184, 185, 187, 189, 191, 193, 196, 197, 198, 199, 200, 201, 204, 205, 206, 209, 210, 211, 279, 280, 281, 282, 283, 284, 285, 286, 287, 288, 289, 290, 335, 336, 338, 339, 340, 341, 342, 351, 354, 363, 364, 365, 366, 367, 370, 374, 375, 378], [0.0, 0.0, 0.0007532, 0.02353, 0.0002136, 0.009348, 0.008795, 0.0006679, 0.0004279, 0.009731, 0.1116, 0.01097, 0.006344, 0.002161, 0.0, 0.0, 0.002328, 0.002471, 0.000803, 0.0008032, 0.0001566, 0.0001734, 0.7426, 0.5339, 0.5159, 0.8395, 0.133, 0.069, 0.08235, 0.1868, 0.9976, 0.9998, 1.0, 0.9988, 0.003165, 0.0, 0.0, 0.06945, 0.05048, 0.0, 0.0, 0.03461, 0.007248, 0.9987, 0.9935, 0.9918, 0.9992, 5.083e-07, 0.0, 0.0, 0.005254, 0.0133]): _vg.add([_i], _w, 'REPLACE')
_vg = ob_npcmesh.vertex_groups.new(name='Brazo.l')
for _i, _w in zip([218, 219, 220, 221, 263, 264, 265, 266, 279, 280, 281, 282, 283, 284, 285, 286, 287, 288, 289, 311, 312, 315, 316, 317, 318, 319, 320, 321, 322, 329, 330, 375, 376, 377, 378], [0.1044, 0.1068, 0.1008, 0.09776, 0.6835, 0.6518, 0.8283, 0.788, 0.2649, 0.4932, 0.4912, 0.1601, 0.9941, 0.9724, 0.9921, 0.9941, 0.05779, 0.08048, 0.03664, 0.1142, 0.1044, 0.08891, 0.2165, 0.09621, 0.1935, 0.3973, 0.2683, 0.2715, 0.4485, 0.0106, 0.01586, 0.9687, 1.0, 0.998, 0.9878]): _vg.add([_i], _w, 'REPLACE')
_vg = ob_npcmesh.vertex_groups.new(name='Mano.l')
for _i, _w in zip([218, 219, 220, 221, 263, 264, 265, 266, 311, 312, 313, 314, 315, 316, 317, 318, 319, 320, 321, 322, 323, 324, 325, 326, 327, 328, 329, 330, 331, 332, 333, 334, 375, 376, 378], [0.9992, 0.9991, 0.9979, 0.9966, 0.3083, 0.3619, 0.2718, 0.2169, 0.9985, 0.9999, 0.9754, 1.0, 0.9116, 0.9796, 0.9035, 0.9856, 0.5975, 0.731, 0.7281, 0.542, 0.9992, 0.996, 0.9993, 0.996, 0.9971, 0.9977, 0.9691, 0.9977, 0.9997, 0.9905, 0.9902, 0.9996, 0.1371, 0.05557, 0.1522]): _vg.add([_i], _w, 'REPLACE')
_vg = ob_npcmesh.vertex_groups.new(name='Muslo.l')
for _i, _w in zip([15, 16, 20, 21, 30, 36, 98, 99, 100, 102, 127, 128, 129, 131, 132, 133, 134, 137, 138, 167, 169, 171, 172, 173, 175, 176, 177, 178, 180, 181, 182, 183, 184, 185, 186, 187, 188, 189, 190, 191, 192, 193, 194, 195, 196, 197, 198, 199, 200, 202, 203, 204, 205, 206, 207, 208, 209, 210, 211, 212, 213, 222, 223, 224, 225, 230, 231, 234, 235, 238, 239, 243, 244, 248, 250, 251, 253, 255, 257, 258, 260, 261, 265, 266, 275, 276, 281, 282, 284, 285, 287, 288, 289, 290, 291, 292, 293, 294, 295, 296, 297, 298, 299, 300, 301, 302, 303, 304, 305, 306, 307, 308, 309, 310, 313, 314, 315, 317, 320, 321, 335, 336, 337, 338, 339, 340, 341, 342, 343, 344, 345, 346, 347, 348, 349, 350, 351, 352, 353, 354, 357, 359, 360, 362, 363, 364, 365, 366, 367, 368, 369, 370, 371, 372, 373, 374, 376, 377, 379, 380, 381, 382, 383, 384, 385, 386, 387, 388, 389, 390, 391, 392, 393, 394, 395, 396, 397, 398, 399, 400, 401, 402, 403, 404, 405, 406], [0.02158, 0.001403, 0.001847, 0.04585, 0.0, 0.0, 0.0, 0.0, 0.0, 0.0, 0.0, 0.0, 0.0, 0.0, 0.0, 0.0, 0.0, 0.0, 0.0, 0.0, 0.0, 0.0, 0.0, 0.0, 0.0, 0.0, 0.0, 0.0, 0.0, 0.0, 0.0, 0.0, 0.0, 0.0, 2.343e-05, 0.0, 0.0003091, 0.0, 0.007927, 0.0, 2.529e-05, 0.0, 0.05076, 0.009798, 0.0, 0.0, 0.0, 0.0, 0.0, 0.0009165, 0.005724, 0.0, 0.0, 0.0, 0.0001034, 0.0003311, 0.0, 0.0, 0.0, 0.06957, 0.01679, 0.0, 0.0, 0.0, 0.0, 0.0, 0.0, 0.0, 0.0, 0.0, 0.0, 0.0, 0.0, 0.0, 0.0, 0.0, 0.0, 0.0, 0.0, 0.0, 0.0, 0.0, 0.0, 0.0, 0.004396, 0.002434, 0.0, 0.0, 0.0, 0.0, 0.0, 0.0, 0.0, 0.0, 0.4819, 0.7146, 0.3001, 0.2993, 0.9716, 0.9999, 0.9978, 0.9996, 0.1401, 0.1311, 0.1979, 0.2241, 0.0, 2.418e-05, 0.0, 0.0, 0.0002687, 0.002964, 0.0, 0.0, 0.0, 0.0, 0.0, 0.0, 0.0, 0.0, 0.0, 0.0, 0.0, 0.0, 0.0, 0.0, 0.0, 0.0, 0.000575, 0.008895, 0.0, 0.0, 3.941e-05, 0.000177, 0.0002683, 0.002625, 0.0, 0.0, 0.0, 0.0, 0.0, 0.0, 0.0, 0.0, 0.0, 0.0, 0.0, 0.0, 0.0, 0.0, 0.0, 0.0, 0.0, 0.0, 0.0, 0.0, 0.0, 0.0, 0.06837, 0.0717, 0.03316, 0.04008, 0.9993, 0.9983, 0.9953, 0.9974, 0.5839, 0.8912, 0.6599, 0.7325, 0.0, 3.98e-07, 0.0, 0.0, 1.898e-06, 3.746e-05, 0.0, 0.0, 0.0, 0.0, 0.0, 0.0, 0.0, 0.0, 0.0, 0.0]): _vg.add([_i], _w, 'REPLACE')
_vg = ob_npcmesh.vertex_groups.new(name='Gemelo.l')
for _i, _w in zip([0, 1, 3, 9, 11, 12, 13, 14, 17, 18, 19, 31, 34, 46, 47, 48, 99, 101, 102, 128, 130, 131, 140, 141, 142, 148, 152, 154, 172, 174, 175, 177, 179, 180, 182, 183, 184, 185, 187, 189, 191, 193, 196, 197, 198, 199, 200, 201, 204, 205, 206, 209, 210, 211, 215, 216, 217, 222, 223, 224, 225, 230, 231, 234, 235, 238, 239, 243, 244, 247, 248, 249, 250, 251, 253, 255, 258, 259, 260, 261, 267, 268, 269, 270, 272, 273, 275, 276, 277, 278, 290, 291, 292, 293, 294, 295, 296, 297, 298, 299, 300, 301, 302, 304, 305, 309, 335, 336, 337, 338, 339, 340, 341, 342, 351, 352, 353, 354, 355, 356, 357, 358, 359, 360, 361, 362, 363, 364, 365, 366, 367, 368, 369, 370, 371, 372, 373, 374, 379, 380, 381, 382, 385, 392, 393, 396, 397, 400, 401, 404, 405], [0.0, 0.0, 0.0, 0.0, 0.0, 0.0, 0.0, 0.0, 0.0, 0.0, 0.0, 0.0, 0.0, 0.0, 0.0, 0.0, 0.0, 0.0, 0.0, 0.0, 0.0, 0.0, 0.0, 0.0, 0.0, 0.0, 0.0, 0.0, 0.0, 0.0, 0.0, 0.0, 0.0, 0.0, 0.0, 0.0, 0.0, 0.0, 0.0, 0.0, 0.0, 0.0, 0.0, 0.0, 0.0, 0.0, 0.0, 0.0, 0.0, 0.0, 0.0, 0.0, 0.0, 0.0, 0.1539, 0.2395, 0.08473, 0.0, 0.0, 0.0, 0.0, 0.0, 0.0, 0.0, 0.0, 0.0, 0.0, 0.0, 0.0, 0.0, 0.0, 0.0, 0.0, 0.0, 0.0, 0.0, 0.0, 0.0, 0.0, 0.0, 0.6964, 0.1919, 0.793, 0.1611, 0.003613, 0.01948, 0.9899, 0.9832, 1.0, 0.9994, 0.0, 0.5066, 0.2769, 0.6864, 0.6928, 0.1394, 0.07956, 0.2426, 0.17, 0.9776, 0.9908, 0.9992, 0.9834, 0.0, 0.0, 0.0, 0.0, 0.0, 0.0, 0.0, 0.0, 0.0, 0.0, 0.0, 0.0, 0.0, 0.0, 0.0, 0.0, 0.0, 0.0, 0.0, 0.0, 0.0, 0.0, 0.0, 0.0, 0.0, 0.0, 0.0, 0.0, 0.0, 0.0, 0.0, 0.0, 0.0, 0.0, 0.0, 0.9998, 0.9969, 0.9993, 0.9998, 0.02274, 0.0, 0.0, 0.0, 0.0, 0.0, 0.0, 0.0, 0.0]): _vg.add([_i], _w, 'REPLACE')
_vg = ob_npcmesh.vertex_groups.new(name='Tobillo.l')
for _i, _w in zip([214, 215, 216, 217, 267, 268, 269, 270, 271, 272, 273, 274, 275, 276, 277, 278, 379, 380, 381, 382], [0.1483, 0.9679, 0.996, 0.2431, 1.0, 0.5903, 0.9999, 0.5235, 0.01403, 0.07712, 0.09835, 0.05184, 0.17, 0.1521, 0.09633, 0.04289, 0.07222, 0.05922, 0.03485, 0.001006]): _vg.add([_i], _w, 'REPLACE')
_vg = ob_npcmesh.vertex_groups.new(name='Puntapie.l')
for _i, _w in zip([12, 13, 30, 36, 98, 102, 127, 128, 131, 132, 133, 138, 153, 171, 175, 176, 177, 180, 181, 182, 183, 184, 185, 187, 189, 191, 193, 196, 197, 198, 199, 200, 201, 204, 205, 206, 209, 210, 211, 214, 215, 216, 217, 222, 223, 224, 225, 230, 231, 234, 235, 238, 239, 243, 244, 248, 251, 255, 258, 260, 261, 267, 268, 270, 271, 272, 273, 274, 275, 276, 279, 280, 281, 282, 284, 285, 287, 288, 289, 290, 303, 304, 305, 306, 307, 308, 309, 310, 335, 336, 337, 338, 339, 340, 341, 342, 343, 344, 345, 346, 347, 348, 349, 350, 351, 352, 353, 354, 355, 359, 361, 362, 363, 364, 365, 366, 367, 368, 369, 370, 371, 372, 373, 374, 379, 391, 392, 393, 395, 396, 397, 398, 399, 400, 401, 402, 403, 404, 405, 406], [0.0, 0.0, 0.0, 0.0, 0.0, 0.0, 0.0, 0.0, 0.0, 0.0, 0.0, 0.0, 0.0, 0.0, 0.0, 0.0, 0.0, 0.0, 0.0, 0.0, 0.0, 0.0, 0.0, 1.093e-05, 0.0, 0.0, 0.0, 0.0, 0.0, 0.0, 0.0, 0.0, 0.0, 0.0, 0.0, 0.0, 0.002112, 0.0, 0.0, 0.8619, 0.07318, 0.07811, 0.9456, 0.0, 0.0, 0.0, 0.0, 0.0, 0.0, 0.0, 0.0, 0.0, 0.0, 9.578e-05, 0.0, 0.0, 0.0, 0.0, 0.0, 0.0, 0.0, 0.009189, 0.8693, 0.9416, 0.9924, 0.9997, 0.9996, 0.9939, 0.07808, 0.03633, 0.0, 0.0, 0.0, 0.0, 0.0, 0.0, 0.0, 0.0, 0.0, 0.0, 0.0, 0.0, 0.0, 0.0, 0.0, 0.0, 0.0, 0.0, 0.0, 0.0, 0.0, 0.0, 0.0, 0.0, 0.0, 0.0, 0.0, 0.0, 0.0, 0.0, 0.0, 0.0, 0.0, 0.0, 0.0, 0.0, 0.0, 0.0, 0.0, 0.0, 0.0, 0.0, 0.0, 0.0, 0.0, 0.0, 0.0, 0.0, 0.0, 0.0, 0.0, 0.0, 0.0, 0.0, 0.01452, 0.0, 0.0, 0.0, 0.0, 0.0, 0.0, 0.0, 0.0, 0.0, 0.0, 0.0, 0.0, 0.0, 0.0, 0.0]): _vg.add([_i], _w, 'REPLACE')
_m = ob_npcmesh.modifiers.new('Subdivision', 'SUBSURF')
_m = ob_npcmesh.modifiers.new('Armature', 'ARMATURE')
_m.object = ob_armature
ob_armature.location = (0.0, 0.0, 0.2973)
ob_armature.scale = (0.08282, 0.08282, 0.08282)
ob_cube.parent = ob_armature
ob_cube.matrix_parent_inverse = Matrix(((1.715, -0.0, 0.0, -0.0), (-0.0, 1.715, -0.0, 0.0), (0.0, -0.0, 1.715, 0.9283), (-0.0, 0.0, -0.0, 1.0)))
ob_cube.location = (-6.511e-17, 0.188, 3.075)
ob_cube.scale = (0.3495, 1.486, 1.486)
_vg = ob_cube.vertex_groups.new(name='Cadera')
_vg = ob_cube.vertex_groups.new(name='Tronco')
_vg = ob_cube.vertex_groups.new(name='Pecho')
_vg = ob_cube.vertex_groups.new(name='Cuello')
_vg = ob_cube.vertex_groups.new(name='Cabeza')
_vg.add([0, 1, 2, 3, 4, 5, 6, 7], 1.0, 'REPLACE')
_vg = ob_cube.vertex_groups.new(name='Antebrazo.r')
_vg = ob_cube.vertex_groups.new(name='Brazo.r')
_vg = ob_cube.vertex_groups.new(name='Mano.r')
_vg = ob_cube.vertex_groups.new(name='Muslo.r')
_vg = ob_cube.vertex_groups.new(name='Gemelo.r')
_vg = ob_cube.vertex_groups.new(name='Tobillo.r')
_vg = ob_cube.vertex_groups.new(name='Puntapie.r')
_vg = ob_cube.vertex_groups.new(name='Antebrazo.l')
_vg = ob_cube.vertex_groups.new(name='Brazo.l')
_vg = ob_cube.vertex_groups.new(name='Mano.l')
_vg = ob_cube.vertex_groups.new(name='Muslo.l')
_vg = ob_cube.vertex_groups.new(name='Gemelo.l')
_vg = ob_cube.vertex_groups.new(name='Tobillo.l')
_vg = ob_cube.vertex_groups.new(name='Puntapie.l')
_m = ob_cube.modifiers.new('Subdivision', 'SUBSURF')
_m = ob_cube.modifiers.new('Armature', 'ARMATURE')
_m.object = ob_armature

# ---- collection membership
col_collection.objects.link(ob_npcmesh)
col_collection.objects.link(ob_armature)
col_collection.objects.link(ob_cube)

# ---- scene / render settings (as saved in the file)
scene.frame_start = 0; scene.frame_end = 12; scene.frame_set(10)
scene.render.engine = 'BLENDER_EEVEE_NEXT'
scene.cycles.use_denoising = False
scene.cycles.samples = 128
scene.cycles.sampling_pattern = 'TABULATED_SOBOL'
scene.cycles.use_adaptive_sampling = False
scene.cycles.use_light_tree = False
scene.view_settings.view_transform = 'Filmic'
bpy.context.view_layer.update()

# ---- added for rendering (the .blend has no active camera and no usable light): camera, sun
cam_auto = bpy.data.cameras.new('AutoCamera')
cam_auto.lens = 50.0
cam_auto.sensor_width = 36.0
cam_auto.clip_end = 1000.0
ob_auto_camera = bpy.data.objects.new('AutoCamera', cam_auto)
scene.collection.objects.link(ob_auto_camera)
ob_auto_camera.location = (1.00898, -1.23871, 1.27215)
ob_auto_camera.rotation_euler = (1.09748, -7.21219e-08, 0.694738)
scene.camera = ob_auto_camera
light_auto_sun = bpy.data.lights.new('AutoSun', 'SUN')
light_auto_sun.energy = 3.0
light_auto_sun.angle = 0.0523599
ob_auto_sun = bpy.data.objects.new('AutoSun', light_auto_sun)
scene.collection.objects.link(ob_auto_sun)
ob_auto_sun.rotation_euler = (0.872665, 0.174533, 0.523599)
bpy.context.view_layer.update()
